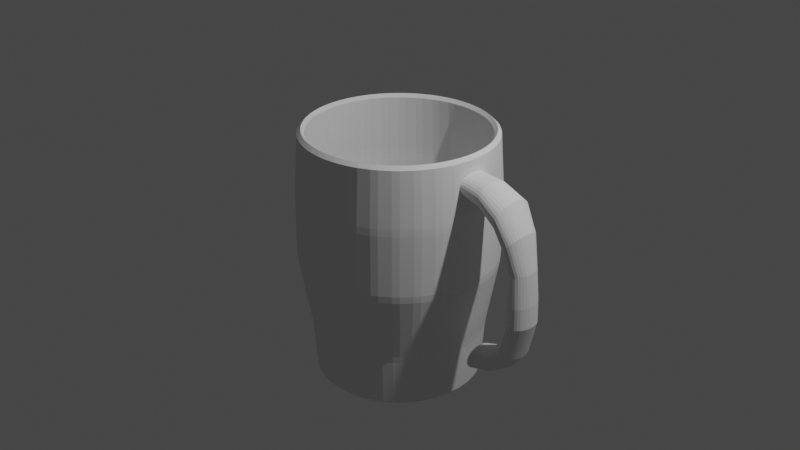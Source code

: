 # Source: Mug.blend  (saved by Blender 2.90.8; exported with 4.5.12 LTS)
import bpy
from mathutils import Matrix  # noqa: F401  (used for matrix-valued properties, if any)

bpy.ops.wm.read_factory_settings(use_empty=True)
scene = bpy.context.scene
scene.name = 'Scene'

# ---- collections
col_collection = bpy.data.collections.new('Collection'); scene.collection.children.link(col_collection)

# ---- world
world_world = bpy.data.worlds.new('World'); scene.world = world_world
world_world.use_nodes = True; world_world.node_tree.nodes.clear()
_N = world_world.node_tree.nodes; _L = world_world.node_tree.links
n0 = _N.new('ShaderNodeOutputWorld'); n0.name = 'World Output'; n0.location = (300, 300)
n1 = _N.new('ShaderNodeBackground'); n1.name = 'Background'; n1.location = (10, 300)
n1.inputs[0].default_value = (0.05088, 0.05088, 0.05088, 1.0)
_L.new(n1.outputs[0], n0.inputs[0])
n0.is_active_output = True
world_world.color = (0.05088, 0.05088, 0.05088)
world_world.use_sun_shadow = False
world_world.sun_shadow_jitter_overblur = 0.0

# ---- cameras
cam_camera = bpy.data.cameras.new('Camera')
cam_camera.clip_end = 100.0
cam_camera.ortho_scale = 7.314

# ---- lights
light_light = bpy.data.lights.new('Light', 'POINT')
light_light.transmission_factor = 0.0
light_light.energy = 1000.0
light_light.shadow_soft_size = 0.1
light_light.shadow_maximum_resolution = 0.006
light_light.use_absolute_resolution = True

# ---- meshes
me_cylinder = bpy.data.meshes.new('Cylinder')
me_cylinder.from_pydata([(1.37e-08, 0.8753, -1.666), (-2.836e-08, 0.9257, 1.0), (0.1708, 0.8585, -1.666), (0.1806, 0.9079, 1.0), (0.335, 0.8087, -1.666), (0.3543, 0.8552, 1.0), (0.4863, 0.7278, -1.666), (0.5143, 0.7697, 1.0), (0.6189, 0.6189, -1.666), (0.6546, 0.6546, 1.0), (0.7278, 0.4863, -1.666), (0.7697, 0.5143, 1.0), (0.8087, 0.335, -1.666), (0.8552, 0.3543, 1.0), (0.8585, 0.1708, -1.666), (0.9079, 0.1806, 1.0), (0.8753, 1.021e-07, -1.666), (0.9257, 6.41e-08, 1.0), (0.8585, -0.1708, -1.666), (0.9079, -0.1806, 1.0), (0.8087, -0.335, -1.666), (0.8552, -0.3543, 1.0), (0.7278, -0.4863, -1.666), (0.7697, -0.5143, 1.0), (0.6189, -0.6189, -1.666), (0.6546, -0.6546, 1.0), (0.4863, -0.7278, -1.666), (0.5143, -0.7697, 1.0), (0.335, -0.8087, -1.666), (0.3543, -0.8552, 1.0), (0.1708, -0.8585, -1.666), (0.1806, -0.9079, 1.0), (-2.715e-07, -0.8753, -1.666), (-3.03e-07, -0.9257, 1.0), (-0.1708, -0.8585, -1.666), (-0.1806, -0.9079, 1.0), (-0.335, -0.8087, -1.666), (-0.3543, -0.8552, 1.0), (-0.4863, -0.7278, -1.666), (-0.5143, -0.7697, 1.0), (-0.6189, -0.6189, -1.666), (-0.6546, -0.6546, 1.0), (-0.7278, -0.4863, -1.666), (-0.7697, -0.5143, 1.0), (-0.8087, -0.335, -1.666), (-0.8552, -0.3543, 1.0), (-0.8585, -0.1708, -1.666), (-0.9079, -0.1806, 1.0), (-0.8753, 8.812e-07, -1.666), (-0.9257, 8.977e-07, 1.0), (-0.8585, 0.1708, -1.666), (-0.9079, 0.1806, 1.0), (-0.8087, 0.335, -1.666), (-0.8552, 0.3543, 1.0), (-0.7278, 0.4863, -1.666), (-0.7697, 0.5143, 1.0), (-0.6189, 0.6189, -1.666), (-0.6546, 0.6546, 1.0), (-0.4863, 0.7278, -1.666), (-0.5143, 0.7697, 1.0), (-0.335, 0.8087, -1.666), (-0.3543, 0.8552, 1.0), (-0.1708, 0.8585, -1.666), (-0.1806, 0.9079, 1.0), (1.085e-08, 0.9155, -1.101), (-3.261e-09, 1.046, -0.3533), (-3.261e-09, 1.046, 0.3544), (0.204, 1.026, 0.3544), (0.204, 1.026, -0.3533), (0.1786, 0.8979, -1.101), (0.4002, 0.9663, 0.3544), (0.4002, 0.9663, -0.3533), (0.3503, 0.8458, -1.101), (0.5811, 0.8696, 0.3544), (0.5811, 0.8696, -0.3533), (0.5086, 0.7612, -1.101), (0.7395, 0.7395, 0.3544), (0.7395, 0.7395, -0.3533), (0.6473, 0.6473, -1.101), (0.8696, 0.5811, 0.3544), (0.8696, 0.5811, -0.3533), (0.7612, 0.5086, -1.101), (0.9663, 0.4002, 0.3544), (0.9663, 0.4002, -0.3533), (0.8458, 0.3503, -1.101), (1.026, 0.204, 0.3544), (1.026, 0.204, -0.3533), (0.8979, 0.1786, -1.101), (1.046, 6.113e-08, 0.3544), (1.046, 6.113e-08, -0.3533), (0.9155, 8.951e-08, -1.101), (1.026, -0.204, 0.3544), (1.026, -0.204, -0.3533), (0.8979, -0.1786, -1.101), (0.9663, -0.4002, 0.3544), (0.9663, -0.4002, -0.3533), (0.8458, -0.3503, -1.101), (0.8696, -0.5811, 0.3544), (0.8696, -0.5811, -0.3533), (0.7612, -0.5086, -1.101), (0.7395, -0.7395, 0.3544), (0.7395, -0.7395, -0.3533), (0.6473, -0.6473, -1.101), (0.5811, -0.8696, 0.3544), (0.5811, -0.8696, -0.3533), (0.5086, -0.7612, -1.101), (0.4002, -0.9663, 0.3544), (0.4002, -0.9663, -0.3533), (0.3503, -0.8458, -1.101), (0.204, -1.026, 0.3544), (0.204, -1.026, -0.3533), (0.1786, -0.8979, -1.101), (-3.44e-07, -1.046, 0.3544), (-3.44e-07, -1.046, -0.3533), (-2.874e-07, -0.9155, -1.101), (-0.204, -1.026, 0.3544), (-0.204, -1.026, -0.3533), (-0.1786, -0.8979, -1.101), (-0.4002, -0.9663, 0.3544), (-0.4002, -0.9663, -0.3533), (-0.3503, -0.8458, -1.101), (-0.5811, -0.8696, 0.3544), (-0.5811, -0.8696, -0.3533), (-0.5086, -0.7612, -1.101), (-0.7395, -0.7395, 0.3544), (-0.7395, -0.7395, -0.3533), (-0.6473, -0.6473, -1.101), (-0.8696, -0.5811, 0.3544), (-0.8696, -0.5811, -0.3533), (-0.7612, -0.5086, -1.101), (-0.9663, -0.4002, 0.3544), (-0.9663, -0.4002, -0.3533), (-0.8458, -0.3503, -1.101), (-1.026, -0.204, 0.3544), (-1.026, -0.204, -0.3533), (-0.8979, -0.1786, -1.101), (-1.046, 9.921e-07, 0.3544), (-1.046, 9.921e-07, -0.3533), (-0.9155, 9.044e-07, -1.101), (-1.026, 0.204, 0.3544), (-1.026, 0.204, -0.3533), (-0.8979, 0.1786, -1.101), (-0.9663, 0.4002, 0.3544), (-0.9663, 0.4002, -0.3533), (-0.8458, 0.3503, -1.101), (-0.8696, 0.5811, 0.3544), (-0.8696, 0.5811, -0.3533), (-0.7612, 0.5086, -1.101), (-0.7395, 0.7395, 0.3544), (-0.7395, 0.7395, -0.3533), (-0.6473, 0.6473, -1.101), (-0.5811, 0.8696, 0.3544), (-0.5811, 0.8696, -0.3533), (-0.5086, 0.7612, -1.101), (-0.4002, 0.9663, 0.3544), (-0.4002, 0.9663, -0.3533), (-0.3503, 0.8458, -1.101), (-0.204, 1.026, 0.3544), (-0.204, 1.026, -0.3533), (-0.1786, 0.8979, -1.101), (0.1951, 0.9808, 1.0), (0.0, 1.0, 1.0), (0.3827, 0.9239, 1.0), (0.5556, 0.8315, 1.0), (0.7071, 0.7071, 1.0), (0.8315, 0.5556, 1.0), (0.9239, 0.3827, 1.0), (0.9808, 0.1951, 1.0), (1.0, 7.55e-08, 1.0), (0.9808, -0.1951, 1.0), (0.9239, -0.3827, 1.0), (0.8315, -0.5556, 1.0), (0.7071, -0.7071, 1.0), (0.5556, -0.8315, 1.0), (0.3827, -0.9239, 1.0), (0.1951, -0.9808, 1.0), (-3.258e-07, -1.0, 1.0), (-0.1951, -0.9808, 1.0), (-0.3827, -0.9239, 1.0), (-0.5556, -0.8315, 1.0), (-0.7071, -0.7071, 1.0), (-0.8315, -0.5556, 1.0), (-0.9239, -0.3827, 1.0), (-0.9808, -0.1951, 1.0), (-1.0, 9.656e-07, 1.0), (-0.9808, 0.1951, 1.0), (-0.9239, 0.3827, 1.0), (-0.8315, 0.5556, 1.0), (-0.7071, 0.7071, 1.0), (-0.5556, 0.8315, 1.0), (-0.3827, 0.9239, 1.0), (-0.1951, 0.9808, 1.0), (0.1911, 0.9606, 0.3541), (-3.74e-08, 0.9794, 0.3541), (0.3748, 0.9048, 0.3541), (0.5441, 0.8143, 0.3541), (0.6925, 0.6925, 0.3541), (0.8143, 0.5441, 0.3541), (0.9048, 0.3748, 0.3541), (0.9606, 0.1911, 0.3541), (0.9794, 5.14e-08, 0.3541), (0.9606, -0.1911, 0.3541), (0.9048, -0.3748, 0.3541), (0.8143, -0.5441, 0.3541), (0.6925, -0.6925, 0.3541), (0.5441, -0.8143, 0.3541), (0.3748, -0.9048, 0.3541), (0.1911, -0.9606, 0.3541), (-3.28e-07, -0.9794, 0.3541), (-0.1911, -0.9606, 0.3541), (-0.3748, -0.9048, 0.3541), (-0.5441, -0.8143, 0.3541), (-0.6925, -0.6925, 0.3541), (-0.8143, -0.5441, 0.3541), (-0.9048, -0.3748, 0.3541), (-0.9606, -0.1911, 0.3541), (-0.9794, 9.334e-07, 0.3541), (-0.9606, 0.1911, 0.3541), (-0.9048, 0.3748, 0.3541), (-0.8143, 0.5441, 0.3541), (-0.6925, 0.6925, 0.3541), (-0.5441, 0.8143, 0.3541), (-0.3748, 0.9048, 0.3541), (-0.1911, 0.9606, 0.3541), (0.1911, 0.9606, -0.3487), (-4.172e-09, 0.9794, -0.3487), (0.3748, 0.9048, -0.3487), (0.5441, 0.8143, -0.3487), (0.6925, 0.6925, -0.3487), (0.8143, 0.5441, -0.3487), (0.9048, 0.3748, -0.3487), (0.9606, 0.1911, -0.3487), (0.9794, 5.14e-08, -0.3487), (0.9606, -0.1911, -0.3487), (0.9048, -0.3748, -0.3487), (0.8143, -0.5441, -0.3487), (0.6925, -0.6925, -0.3487), (0.5441, -0.8143, -0.3487), (0.3748, -0.9048, -0.3487), (0.1911, -0.9606, -0.3487), (-2.948e-07, -0.9794, -0.3487), (-0.1911, -0.9606, -0.3487), (-0.3748, -0.9048, -0.3487), (-0.5441, -0.8143, -0.3487), (-0.6925, -0.6925, -0.3487), (-0.8143, -0.5441, -0.3487), (-0.9048, -0.3748, -0.3487), (-0.9606, -0.1911, -0.3487), (-0.9794, 9.334e-07, -0.3487), (-0.9606, 0.1911, -0.3487), (-0.9048, 0.3748, -0.3487), (-0.8143, 0.5441, -0.3487), (-0.6925, 0.6925, -0.3487), (-0.5441, 0.8143, -0.3487), (-0.3748, 0.9048, -0.3487), (-0.1911, 0.9606, -0.3487), (0.1683, 0.8461, -1.104), (-4.83e-09, 0.8627, -1.104), (0.3301, 0.797, -1.104), (0.4793, 0.7173, -1.104), (0.61, 0.61, -1.104), (0.7173, 0.4793, -1.104), (0.797, 0.3301, -1.104), (0.8461, 0.1683, -1.104), (0.8627, 7.989e-08, -1.104), (0.8461, -0.1683, -1.104), (0.797, -0.3301, -1.104), (0.7173, -0.4793, -1.104), (0.61, -0.61, -1.104), (0.4793, -0.7173, -1.104), (0.3301, -0.797, -1.104), (0.1683, -0.8461, -1.104), (-2.608e-07, -0.8627, -1.104), (-0.1683, -0.8461, -1.104), (-0.3301, -0.797, -1.104), (-0.4793, -0.7173, -1.104), (-0.61, -0.61, -1.104), (-0.7173, -0.4793, -1.104), (-0.797, -0.3301, -1.104), (-0.8461, -0.1683, -1.104), (-0.8627, 8.568e-07, -1.104), (-0.8461, 0.1683, -1.104), (-0.797, 0.3301, -1.104), (-0.7173, 0.4793, -1.104), (-0.61, 0.61, -1.104), (-0.4793, 0.7173, -1.104), (-0.3301, 0.797, -1.104), (-0.1683, 0.8461, -1.104), (0.1592, 0.8005, -1.555), (-6.339e-09, 0.8162, -1.555), (0.3123, 0.754, -1.555), (0.4534, 0.6786, -1.555), (0.5771, 0.5771, -1.555), (0.6786, 0.4534, -1.555), (0.754, 0.3123, -1.555), (0.8005, 0.1592, -1.555), (0.8162, 9.126e-08, -1.555), (0.8005, -0.1592, -1.555), (0.754, -0.3123, -1.555), (0.6786, -0.4534, -1.555), (0.5771, -0.5771, -1.555), (0.4534, -0.6786, -1.555), (0.3123, -0.754, -1.555), (0.1592, -0.8005, -1.555), (-2.485e-07, -0.8162, -1.555), (-0.1592, -0.8005, -1.555), (-0.3123, -0.754, -1.555), (-0.4534, -0.6786, -1.555), (-0.5771, -0.5771, -1.555), (-0.6786, -0.4534, -1.555), (-0.754, -0.3123, -1.555), (-0.8005, -0.1592, -1.555), (-0.8162, 8.263e-07, -1.555), (-0.8005, 0.1592, -1.555), (-0.754, 0.3123, -1.555), (-0.6786, 0.4534, -1.555), (-0.5771, 0.5771, -1.555), (-0.4534, 0.6786, -1.555), (-0.3123, 0.754, -1.555), (-0.1592, 0.8005, -1.555)], [], [(66, 161, 160, 67), (67, 160, 162, 70), (70, 162, 163, 73), (73, 163, 164, 76), (76, 164, 165, 79), (79, 165, 166, 82), (82, 166, 167, 85), (85, 167, 168, 88), (88, 168, 169, 91), (91, 169, 170, 94), (94, 170, 171, 97), (97, 171, 172, 100), (100, 172, 173, 103), (103, 173, 174, 106), (106, 174, 175, 109), (109, 175, 176, 112), (112, 176, 177, 115), (115, 177, 178, 118), (118, 178, 179, 121), (121, 179, 180, 124), (124, 180, 181, 127), (127, 181, 182, 130), (130, 182, 183, 133), (133, 183, 184, 136), (136, 184, 185, 139), (139, 185, 186, 142), (142, 186, 187, 145), (145, 187, 188, 148), (148, 188, 189, 151), (151, 189, 190, 154), (55, 53, 218, 219), (154, 190, 191, 157), (157, 191, 161, 66), (0, 2, 4, 6, 8, 10, 12, 14, 16, 18, 20, 22, 24, 26, 28, 30, 32, 34, 36, 38, 40, 42, 44, 46, 48, 50, 52, 54, 56, 58, 60, 62), (62, 159, 64, 0), (159, 158, 65, 64), (158, 157, 66, 65), (60, 156, 159, 62), (156, 155, 158, 159), (155, 154, 157, 158), (58, 153, 156, 60), (153, 152, 155, 156), (152, 151, 154, 155), (56, 150, 153, 58), (150, 149, 152, 153), (149, 148, 151, 152), (54, 147, 150, 56), (147, 146, 149, 150), (146, 145, 148, 149), (52, 144, 147, 54), (144, 143, 146, 147), (143, 142, 145, 146), (50, 141, 144, 52), (141, 140, 143, 144), (140, 139, 142, 143), (48, 138, 141, 50), (138, 137, 140, 141), (137, 136, 139, 140), (46, 135, 138, 48), (135, 134, 137, 138), (134, 133, 136, 137), (44, 132, 135, 46), (132, 131, 134, 135), (131, 130, 133, 134), (42, 129, 132, 44), (129, 128, 131, 132), (128, 127, 130, 131), (40, 126, 129, 42), (126, 125, 128, 129), (125, 124, 127, 128), (38, 123, 126, 40), (123, 122, 125, 126), (122, 121, 124, 125), (36, 120, 123, 38), (120, 119, 122, 123), (119, 118, 121, 122), (34, 117, 120, 36), (117, 116, 119, 120), (116, 115, 118, 119), (32, 114, 117, 34), (114, 113, 116, 117), (113, 112, 115, 116), (30, 111, 114, 32), (111, 110, 113, 114), (110, 109, 112, 113), (28, 108, 111, 30), (108, 107, 110, 111), (107, 106, 109, 110), (26, 105, 108, 28), (105, 104, 107, 108), (104, 103, 106, 107), (24, 102, 105, 26), (102, 101, 104, 105), (101, 100, 103, 104), (22, 99, 102, 24), (99, 98, 101, 102), (98, 97, 100, 101), (20, 96, 99, 22), (96, 95, 98, 99), (95, 94, 97, 98), (18, 93, 96, 20), (93, 92, 95, 96), (92, 91, 94, 95), (16, 90, 93, 18), (90, 89, 92, 93), (89, 88, 91, 92), (14, 87, 90, 16), (87, 86, 89, 90), (86, 85, 88, 89), (12, 84, 87, 14), (84, 83, 86, 87), (83, 82, 85, 86), (10, 81, 84, 12), (81, 80, 83, 84), (80, 79, 82, 83), (8, 78, 81, 10), (78, 77, 80, 81), (77, 76, 79, 80), (6, 75, 78, 8), (75, 74, 77, 78), (74, 73, 76, 77), (4, 72, 75, 6), (72, 71, 74, 75), (71, 70, 73, 74), (2, 69, 72, 4), (69, 68, 71, 72), (68, 67, 70, 71), (0, 64, 69, 2), (64, 65, 68, 69), (65, 66, 67, 68), (1, 3, 160, 161), (3, 5, 162, 160), (5, 7, 163, 162), (7, 9, 164, 163), (9, 11, 165, 164), (11, 13, 166, 165), (13, 15, 167, 166), (15, 17, 168, 167), (17, 19, 169, 168), (19, 21, 170, 169), (21, 23, 171, 170), (23, 25, 172, 171), (25, 27, 173, 172), (27, 29, 174, 173), (29, 31, 175, 174), (31, 33, 176, 175), (33, 35, 177, 176), (35, 37, 178, 177), (37, 39, 179, 178), (39, 41, 180, 179), (41, 43, 181, 180), (43, 45, 182, 181), (45, 47, 183, 182), (47, 49, 184, 183), (49, 51, 185, 184), (51, 53, 186, 185), (53, 55, 187, 186), (55, 57, 188, 187), (57, 59, 189, 188), (59, 61, 190, 189), (61, 63, 191, 190), (63, 1, 161, 191), (195, 194, 226, 227), (29, 27, 205, 206), (3, 1, 193, 192), (57, 55, 219, 220), (31, 29, 206, 207), (5, 3, 192, 194), (59, 57, 220, 221), (33, 31, 207, 208), (7, 5, 194, 195), (61, 59, 221, 222), (35, 33, 208, 209), (9, 7, 195, 196), (63, 61, 222, 223), (37, 35, 209, 210), (11, 9, 196, 197), (1, 63, 223, 193), (39, 37, 210, 211), (13, 11, 197, 198), (41, 39, 211, 212), (15, 13, 198, 199), (43, 41, 212, 213), (17, 15, 199, 200), (45, 43, 213, 214), (19, 17, 200, 201), (47, 45, 214, 215), (21, 19, 201, 202), (49, 47, 215, 216), (23, 21, 202, 203), (51, 49, 216, 217), (25, 23, 203, 204), (53, 51, 217, 218), (27, 25, 204, 205), (230, 229, 261, 262), (222, 221, 253, 254), (209, 208, 240, 241), (196, 195, 227, 228), (223, 222, 254, 255), (210, 209, 241, 242), (197, 196, 228, 229), (193, 223, 255, 225), (211, 210, 242, 243), (198, 197, 229, 230), (212, 211, 243, 244), (199, 198, 230, 231), (213, 212, 244, 245), (200, 199, 231, 232), (214, 213, 245, 246), (201, 200, 232, 233), (215, 214, 246, 247), (202, 201, 233, 234), (216, 215, 247, 248), (203, 202, 234, 235), (217, 216, 248, 249), (204, 203, 235, 236), (218, 217, 249, 250), (205, 204, 236, 237), (219, 218, 250, 251), (206, 205, 237, 238), (192, 193, 225, 224), (220, 219, 251, 252), (207, 206, 238, 239), (194, 192, 224, 226), (221, 220, 252, 253), (208, 207, 239, 240), (265, 264, 296, 297), (244, 243, 275, 276), (231, 230, 262, 263), (245, 244, 276, 277), (232, 231, 263, 264), (246, 245, 277, 278), (233, 232, 264, 265), (247, 246, 278, 279), (234, 233, 265, 266), (248, 247, 279, 280), (235, 234, 266, 267), (249, 248, 280, 281), (236, 235, 267, 268), (250, 249, 281, 282), (237, 236, 268, 269), (251, 250, 282, 283), (238, 237, 269, 270), (224, 225, 257, 256), (252, 251, 283, 284), (239, 238, 270, 271), (226, 224, 256, 258), (253, 252, 284, 285), (240, 239, 271, 272), (227, 226, 258, 259), (254, 253, 285, 286), (241, 240, 272, 273), (228, 227, 259, 260), (255, 254, 286, 287), (242, 241, 273, 274), (229, 228, 260, 261), (225, 255, 287, 257), (243, 242, 274, 275), (288, 289, 319, 318, 317, 316, 315, 314, 313, 312, 311, 310, 309, 308, 307, 306, 305, 304, 303, 302, 301, 300, 299, 298, 297, 296, 295, 294, 293, 292, 291, 290), (279, 278, 310, 311), (266, 265, 297, 298), (280, 279, 311, 312), (267, 266, 298, 299), (281, 280, 312, 313), (268, 267, 299, 300), (282, 281, 313, 314), (269, 268, 300, 301), (283, 282, 314, 315), (270, 269, 301, 302), (256, 257, 289, 288), (284, 283, 315, 316), (271, 270, 302, 303), (258, 256, 288, 290), (285, 284, 316, 317), (272, 271, 303, 304), (259, 258, 290, 291), (286, 285, 317, 318), (273, 272, 304, 305), (260, 259, 291, 292), (287, 286, 318, 319), (274, 273, 305, 306), (261, 260, 292, 293), (257, 287, 319, 289), (275, 274, 306, 307), (262, 261, 293, 294), (276, 275, 307, 308), (263, 262, 294, 295), (277, 276, 308, 309), (264, 263, 295, 296), (278, 277, 309, 310)])
_uv = me_cylinder.uv_layers.new(name='UVMap')
_uv.uv.foreach_set('vector', [1.0, 0.875, 1.0, 1.0, 0.9688, 1.0, 0.9688, 0.875, 0.9688, 0.875, 0.9688, 1.0, 0.9375, 1.0, 0.9375, 0.875, 0.9375, 0.875, 0.9375, 1.0, 0.9062, 1.0, 0.9062, 0.875, 0.9062, 0.875, 0.9062, 1.0, 0.875, 1.0, 0.875, 0.875, 0.875, 0.875, 0.875, 1.0, 0.8438, 1.0, 0.8438, 0.875, 0.8438, 0.875, 0.8438, 1.0, 0.8125, 1.0, 0.8125, 0.875, 0.8125, 0.875, 0.8125, 1.0, 0.7812, 1.0, 0.7812, 0.875, 0.7812, 0.875, 0.7812, 1.0, 0.75, 1.0, 0.75, 0.875, 0.75, 0.875, 0.75, 1.0, 0.7188, 1.0, 0.7188, 0.875, 0.7188, 0.875, 0.7188, 1.0, 0.6875, 1.0, 0.6875, 0.875, 0.6875, 0.875, 0.6875, 1.0, 0.6562, 1.0, 0.6562, 0.875, 0.6562, 0.875, 0.6562, 1.0, 0.625, 1.0, 0.625, 0.875, 0.625, 0.875, 0.625, 1.0, 0.5938, 1.0, 0.5938, 0.875, 0.5938, 0.875, 0.5938, 1.0, 0.5625, 1.0, 0.5625, 0.875, 0.5625, 0.875, 0.5625, 1.0, 0.5312, 1.0, 0.5312, 0.875, 0.5312, 0.875, 0.5312, 1.0, 0.5, 1.0, 0.5, 0.875, 0.5, 0.875, 0.5, 1.0, 0.4688, 1.0, 0.4688, 0.875, 0.4688, 0.875, 0.4688, 1.0, 0.4375, 1.0, 0.4375, 0.875, 0.4375, 0.875, 0.4375, 1.0, 0.4062, 1.0, 0.4062, 0.875, 0.4062, 0.875, 0.4062, 1.0, 0.375, 1.0, 0.375, 0.875, 0.375, 0.875, 0.375, 1.0, 0.3438, 1.0, 0.3438, 0.875, 0.3438, 0.875, 0.3438, 1.0, 0.3125, 1.0, 0.3125, 0.875, 0.3125, 0.875, 0.3125, 1.0, 0.2812, 1.0, 0.2812, 0.875, 0.2812, 0.875, 0.2812, 1.0, 0.25, 1.0, 0.25, 0.875, 0.25, 0.875, 0.25, 1.0, 0.2188, 1.0, 0.2188, 0.875, 0.2188, 0.875, 0.2188, 1.0, 0.1875, 1.0, 0.1875, 0.875, 0.1875, 0.875, 0.1875, 1.0, 0.1562, 1.0, 0.1562, 0.875, 0.1562, 0.875, 0.1562, 1.0, 0.125, 1.0, 0.125, 0.875, 0.125, 0.875, 0.125, 1.0, 0.09375, 1.0, 0.09375, 0.875, 0.09375, 0.875, 0.09375, 1.0, 0.0625, 1.0, 0.0625, 0.875, 0.06527, 0.3734, 0.04474, 0.335, 0.04474, 0.335, 0.06527, 0.3734, 0.0625, 0.875, 0.0625, 1.0, 0.03125, 1.0, 0.03125, 0.875, 0.03125, 0.875, 0.03125, 1.0, 0.0, 1.0, 0.0, 0.875, 0.75, 0.49, 0.7968, 0.4854, 0.8418, 0.4717, 0.8833, 0.4496, 0.9197, 0.4197, 0.9496, 0.3833, 0.9717, 0.3418, 0.9854, 0.2968, 0.99, 0.25, 0.9854, 0.2032, 0.9717, 0.1582, 0.9496, 0.1167, 0.9197, 0.08029, 0.8833, 0.05045, 0.8418, 0.02827, 0.7968, 0.01461, 0.75, 0.01, 0.7032, 0.01461, 0.6582, 0.02827, 0.6167, 0.05045, 0.5803, 0.08029, 0.5504, 0.1167, 0.5283, 0.1582, 0.5146, 0.2032, 0.51, 0.25, 0.5146, 0.2968, 0.5283, 0.3418, 0.5504, 0.3833, 0.5803, 0.4197, 0.6167, 0.4496, 0.6582, 0.4717, 0.7032, 0.4854, 0.03125, 0.5, 0.03125, 0.625, 0.0, 0.625, 0.0, 0.5, 0.03125, 0.625, 0.03125, 0.75, 0.0, 0.75, 0.0, 0.625, 0.03125, 0.75, 0.03125, 0.875, 0.0, 0.875, 0.0, 0.75, 0.0625, 0.5, 0.0625, 0.625, 0.03125, 0.625, 0.03125, 0.5, 0.0625, 0.625, 0.0625, 0.75, 0.03125, 0.75, 0.03125, 0.625, 0.0625, 0.75, 0.0625, 0.875, 0.03125, 0.875, 0.03125, 0.75, 0.09375, 0.5, 0.09375, 0.625, 0.0625, 0.625, 0.0625, 0.5, 0.09375, 0.625, 0.09375, 0.75, 0.0625, 0.75, 0.0625, 0.625, 0.09375, 0.75, 0.09375, 0.875, 0.0625, 0.875, 0.0625, 0.75, 0.125, 0.5, 0.125, 0.625, 0.09375, 0.625, 0.09375, 0.5, 0.125, 0.625, 0.125, 0.75, 0.09375, 0.75, 0.09375, 0.625, 0.125, 0.75, 0.125, 0.875, 0.09375, 0.875, 0.09375, 0.75, 0.1562, 0.5, 0.1562, 0.625, 0.125, 0.625, 0.125, 0.5, 0.1562, 0.625, 0.1562, 0.75, 0.125, 0.75, 0.125, 0.625, 0.1562, 0.75, 0.1562, 0.875, 0.125, 0.875, 0.125, 0.75, 0.1875, 0.5, 0.1875, 0.625, 0.1562, 0.625, 0.1562, 0.5, 0.1875, 0.625, 0.1875, 0.75, 0.1562, 0.75, 0.1562, 0.625, 0.1875, 0.75, 0.1875, 0.875, 0.1562, 0.875, 0.1562, 0.75, 0.2188, 0.5, 0.2188, 0.625, 0.1875, 0.625, 0.1875, 0.5, 0.2188, 0.625, 0.2188, 0.75, 0.1875, 0.75, 0.1875, 0.625, 0.2188, 0.75, 0.2188, 0.875, 0.1875, 0.875, 0.1875, 0.75, 0.25, 0.5, 0.25, 0.625, 0.2188, 0.625, 0.2188, 0.5, 0.25, 0.625, 0.25, 0.75, 0.2188, 0.75, 0.2188, 0.625, 0.25, 0.75, 0.25, 0.875, 0.2188, 0.875, 0.2188, 0.75, 0.2812, 0.5, 0.2812, 0.625, 0.25, 0.625, 0.25, 0.5, 0.2812, 0.625, 0.2812, 0.75, 0.25, 0.75, 0.25, 0.625, 0.2812, 0.75, 0.2812, 0.875, 0.25, 0.875, 0.25, 0.75, 0.3125, 0.5, 0.3125, 0.625, 0.2812, 0.625, 0.2812, 0.5, 0.3125, 0.625, 0.3125, 0.75, 0.2812, 0.75, 0.2812, 0.625, 0.3125, 0.75, 0.3125, 0.875, 0.2812, 0.875, 0.2812, 0.75, 0.3438, 0.5, 0.3438, 0.625, 0.3125, 0.625, 0.3125, 0.5, 0.3438, 0.625, 0.3438, 0.75, 0.3125, 0.75, 0.3125, 0.625, 0.3438, 0.75, 0.3438, 0.875, 0.3125, 0.875, 0.3125, 0.75, 0.375, 0.5, 0.375, 0.625, 0.3438, 0.625, 0.3438, 0.5, 0.375, 0.625, 0.375, 0.75, 0.3438, 0.75, 0.3438, 0.625, 0.375, 0.75, 0.375, 0.875, 0.3438, 0.875, 0.3438, 0.75, 0.4062, 0.5, 0.4062, 0.625, 0.375, 0.625, 0.375, 0.5, 0.4062, 0.625, 0.4062, 0.75, 0.375, 0.75, 0.375, 0.625, 0.4062, 0.75, 0.4062, 0.875, 0.375, 0.875, 0.375, 0.75, 0.4375, 0.5, 0.4375, 0.625, 0.4062, 0.625, 0.4062, 0.5, 0.4375, 0.625, 0.4375, 0.75, 0.4062, 0.75, 0.4062, 0.625, 0.4375, 0.75, 0.4375, 0.875, 0.4062, 0.875, 0.4062, 0.75, 0.4688, 0.5, 0.4688, 0.625, 0.4375, 0.625, 0.4375, 0.5, 0.4688, 0.625, 0.4687, 0.75, 0.4375, 0.75, 0.4375, 0.625, 0.4687, 0.75, 0.4688, 0.875, 0.4375, 0.875, 0.4375, 0.75, 0.5, 0.5, 0.5, 0.625, 0.4688, 0.625, 0.4688, 0.5, 0.5, 0.625, 0.5, 0.75, 0.4687, 0.75, 0.4688, 0.625, 0.5, 0.75, 0.5, 0.875, 0.4688, 0.875, 0.4687, 0.75, 0.5312, 0.5, 0.5312, 0.625, 0.5, 0.625, 0.5, 0.5, 0.5312, 0.625, 0.5312, 0.75, 0.5, 0.75, 0.5, 0.625, 0.5312, 0.75, 0.5312, 0.875, 0.5, 0.875, 0.5, 0.75, 0.5625, 0.5, 0.5625, 0.625, 0.5312, 0.625, 0.5312, 0.5, 0.5625, 0.625, 0.5625, 0.75, 0.5312, 0.75, 0.5312, 0.625, 0.5625, 0.75, 0.5625, 0.875, 0.5312, 0.875, 0.5312, 0.75, 0.5938, 0.5, 0.5938, 0.625, 0.5625, 0.625, 0.5625, 0.5, 0.5938, 0.625, 0.5938, 0.75, 0.5625, 0.75, 0.5625, 0.625, 0.5938, 0.75, 0.5938, 0.875, 0.5625, 0.875, 0.5625, 0.75, 0.625, 0.5, 0.625, 0.625, 0.5938, 0.625, 0.5938, 0.5, 0.625, 0.625, 0.625, 0.75, 0.5938, 0.75, 0.5938, 0.625, 0.625, 0.75, 0.625, 0.875, 0.5938, 0.875, 0.5938, 0.75, 0.6562, 0.5, 0.6562, 0.625, 0.625, 0.625, 0.625, 0.5, 0.6562, 0.625, 0.6562, 0.75, 0.625, 0.75, 0.625, 0.625, 0.6562, 0.75, 0.6562, 0.875, 0.625, 0.875, 0.625, 0.75, 0.6875, 0.5, 0.6875, 0.625, 0.6562, 0.625, 0.6562, 0.5, 0.6875, 0.625, 0.6875, 0.75, 0.6562, 0.75, 0.6562, 0.625, 0.6875, 0.75, 0.6875, 0.875, 0.6562, 0.875, 0.6562, 0.75, 0.7188, 0.5, 0.7188, 0.625, 0.6875, 0.625, 0.6875, 0.5, 0.7188, 0.625, 0.7188, 0.75, 0.6875, 0.75, 0.6875, 0.625, 0.7188, 0.75, 0.7188, 0.875, 0.6875, 0.875, 0.6875, 0.75, 0.75, 0.5, 0.75, 0.625, 0.7188, 0.625, 0.7188, 0.5, 0.75, 0.625, 0.75, 0.75, 0.7188, 0.75, 0.7188, 0.625, 0.75, 0.75, 0.75, 0.875, 0.7188, 0.875, 0.7188, 0.75, 0.7812, 0.5, 0.7812, 0.625, 0.75, 0.625, 0.75, 0.5, 0.7812, 0.625, 0.7812, 0.75, 0.75, 0.75, 0.75, 0.625, 0.7812, 0.75, 0.7812, 0.875, 0.75, 0.875, 0.75, 0.75, 0.8125, 0.5, 0.8125, 0.625, 0.7812, 0.625, 0.7812, 0.5, 0.8125, 0.625, 0.8125, 0.75, 0.7812, 0.75, 0.7812, 0.625, 0.8125, 0.75, 0.8125, 0.875, 0.7812, 0.875, 0.7812, 0.75, 0.8438, 0.5, 0.8438, 0.625, 0.8125, 0.625, 0.8125, 0.5, 0.8438, 0.625, 0.8437, 0.75, 0.8125, 0.75, 0.8125, 0.625, 0.8437, 0.75, 0.8438, 0.875, 0.8125, 0.875, 0.8125, 0.75, 0.875, 0.5, 0.875, 0.625, 0.8438, 0.625, 0.8438, 0.5, 0.875, 0.625, 0.875, 0.75, 0.8437, 0.75, 0.8438, 0.625, 0.875, 0.75, 0.875, 0.875, 0.8438, 0.875, 0.8437, 0.75, 0.9062, 0.5, 0.9062, 0.625, 0.875, 0.625, 0.875, 0.5, 0.9062, 0.625, 0.9062, 0.75, 0.875, 0.75, 0.875, 0.625, 0.9062, 0.75, 0.9062, 0.875, 0.875, 0.875, 0.875, 0.75, 0.9375, 0.5, 0.9375, 0.625, 0.9062, 0.625, 0.9062, 0.5, 0.9375, 0.625, 0.9375, 0.75, 0.9062, 0.75, 0.9062, 0.625, 0.9375, 0.75, 0.9375, 0.875, 0.9062, 0.875, 0.9062, 0.75, 0.9688, 0.5, 0.9688, 0.625, 0.9375, 0.625, 0.9375, 0.5, 0.9688, 0.625, 0.9688, 0.75, 0.9375, 0.75, 0.9375, 0.625, 0.9688, 0.75, 0.9688, 0.875, 0.9375, 0.875, 0.9375, 0.75, 1.0, 0.5, 1.0, 0.625, 0.9688, 0.625, 0.9688, 0.5, 1.0, 0.625, 1.0, 0.75, 0.9688, 0.75, 0.9688, 0.625, 1.0, 0.75, 1.0, 0.875, 0.9688, 0.875, 0.9688, 0.75, 0.25, 0.4722, 0.2933, 0.4679, 0.2968, 0.4854, 0.25, 0.49, 0.2933, 0.4679, 0.335, 0.4553, 0.3418, 0.4717, 0.2968, 0.4854, 0.335, 0.4553, 0.3734, 0.4347, 0.3833, 0.4496, 0.3418, 0.4717, 0.3734, 0.4347, 0.4071, 0.4071, 0.4197, 0.4197, 0.3833, 0.4496, 0.4071, 0.4071, 0.4347, 0.3734, 0.4496, 0.3833, 0.4197, 0.4197, 0.4347, 0.3734, 0.4553, 0.335, 0.4717, 0.3418, 0.4496, 0.3833, 0.4553, 0.335, 0.4679, 0.2933, 0.4854, 0.2968, 0.4717, 0.3418, 0.4679, 0.2933, 0.4722, 0.25, 0.49, 0.25, 0.4854, 0.2968, 0.4722, 0.25, 0.4679, 0.2067, 0.4854, 0.2032, 0.49, 0.25, 0.4679, 0.2067, 0.4553, 0.165, 0.4717, 0.1582, 0.4854, 0.2032, 0.4553, 0.165, 0.4347, 0.1266, 0.4496, 0.1167, 0.4717, 0.1582, 0.4347, 0.1266, 0.4071, 0.0929, 0.4197, 0.08029, 0.4496, 0.1167, 0.4071, 0.0929, 0.3734, 0.06527, 0.3833, 0.05045, 0.4197, 0.08029, 0.3734, 0.06527, 0.335, 0.04474, 0.3418, 0.02827, 0.3833, 0.05045, 0.335, 0.04474, 0.2933, 0.0321, 0.2968, 0.01461, 0.3418, 0.02827, 0.2933, 0.0321, 0.25, 0.02783, 0.25, 0.01, 0.2968, 0.01461, 0.25, 0.02783, 0.2067, 0.0321, 0.2032, 0.01461, 0.25, 0.01, 0.2067, 0.0321, 0.165, 0.04474, 0.1582, 0.02827, 0.2032, 0.01461, 0.165, 0.04474, 0.1266, 0.06527, 0.1167, 0.05045, 0.1582, 0.02827, 0.1266, 0.06527, 0.0929, 0.0929, 0.08029, 0.08029, 0.1167, 0.05045, 0.0929, 0.0929, 0.06527, 0.1266, 0.05045, 0.1167, 0.08029, 0.08029, 0.06527, 0.1266, 0.04474, 0.165, 0.02827, 0.1582, 0.05045, 0.1167, 0.04474, 0.165, 0.0321, 0.2067, 0.01461, 0.2032, 0.02827, 0.1582, 0.0321, 0.2067, 0.02783, 0.25, 0.01, 0.25, 0.01461, 0.2032, 0.02783, 0.25, 0.0321, 0.2933, 0.01461, 0.2968, 0.01, 0.25, 0.0321, 0.2933, 0.04474, 0.335, 0.02827, 0.3418, 0.01461, 0.2968, 0.04474, 0.335, 0.06527, 0.3734, 0.05045, 0.3833, 0.02827, 0.3418, 0.06527, 0.3734, 0.0929, 0.4071, 0.08029, 0.4197, 0.05045, 0.3833, 0.0929, 0.4071, 0.1266, 0.4347, 0.1167, 0.4496, 0.08029, 0.4197, 0.1266, 0.4347, 0.165, 0.4553, 0.1582, 0.4717, 0.1167, 0.4496, 0.165, 0.4553, 0.2067, 0.4679, 0.2032, 0.4854, 0.1582, 0.4717, 0.2067, 0.4679, 0.25, 0.4722, 0.25, 0.49, 0.2032, 0.4854, 0.3734, 0.4347, 0.335, 0.4553, 0.335, 0.4553, 0.3734, 0.4347, 0.335, 0.04474, 0.3734, 0.06527, 0.3734, 0.06527, 0.335, 0.04474, 0.2933, 0.4679, 0.25, 0.4722, 0.25, 0.4722, 0.2933, 0.4679, 0.0929, 0.4071, 0.06527, 0.3734, 0.06527, 0.3734, 0.0929, 0.4071, 0.2933, 0.0321, 0.335, 0.04474, 0.335, 0.04474, 0.2933, 0.0321, 0.335, 0.4553, 0.2933, 0.4679, 0.2933, 0.4679, 0.335, 0.4553, 0.1266, 0.4347, 0.0929, 0.4071, 0.0929, 0.4071, 0.1266, 0.4347, 0.25, 0.02783, 0.2933, 0.0321, 0.2933, 0.0321, 0.25, 0.02783, 0.3734, 0.4347, 0.335, 0.4553, 0.335, 0.4553, 0.3734, 0.4347, 0.165, 0.4553, 0.1266, 0.4347, 0.1266, 0.4347, 0.165, 0.4553, 0.2067, 0.0321, 0.25, 0.02783, 0.25, 0.02783, 0.2067, 0.0321, 0.4071, 0.4071, 0.3734, 0.4347, 0.3734, 0.4347, 0.4071, 0.4071, 0.2067, 0.4679, 0.165, 0.4553, 0.165, 0.4553, 0.2067, 0.4679, 0.165, 0.04474, 0.2067, 0.0321, 0.2067, 0.0321, 0.165, 0.04474, 0.4347, 0.3734, 0.4071, 0.4071, 0.4071, 0.4071, 0.4347, 0.3734, 0.25, 0.4722, 0.2067, 0.4679, 0.2067, 0.4679, 0.25, 0.4722, 0.1266, 0.06527, 0.165, 0.04474, 0.165, 0.04474, 0.1266, 0.06527, 0.4553, 0.335, 0.4347, 0.3734, 0.4347, 0.3734, 0.4553, 0.335, 0.0929, 0.0929, 0.1266, 0.06527, 0.1266, 0.06527, 0.0929, 0.0929, 0.4679, 0.2933, 0.4553, 0.335, 0.4553, 0.335, 0.4679, 0.2933, 0.06527, 0.1266, 0.0929, 0.0929, 0.0929, 0.0929, 0.06527, 0.1266, 0.4722, 0.25, 0.4679, 0.2933, 0.4679, 0.2933, 0.4722, 0.25, 0.04474, 0.165, 0.06527, 0.1266, 0.06527, 0.1266, 0.04474, 0.165, 0.4679, 0.2067, 0.4722, 0.25, 0.4722, 0.25, 0.4679, 0.2067, 0.0321, 0.2067, 0.04474, 0.165, 0.04474, 0.165, 0.0321, 0.2067, 0.4553, 0.165, 0.4679, 0.2067, 0.4679, 0.2067, 0.4553, 0.165, 0.02783, 0.25, 0.0321, 0.2067, 0.0321, 0.2067, 0.02783, 0.25, 0.4347, 0.1266, 0.4553, 0.165, 0.4553, 0.165, 0.4347, 0.1266, 0.0321, 0.2933, 0.02783, 0.25, 0.02783, 0.25, 0.0321, 0.2933, 0.4071, 0.0929, 0.4347, 0.1266, 0.4347, 0.1266, 0.4071, 0.0929, 0.04474, 0.335, 0.0321, 0.2933, 0.0321, 0.2933, 0.04474, 0.335, 0.3734, 0.06527, 0.4071, 0.0929, 0.4071, 0.0929, 0.3734, 0.06527, 0.4553, 0.335, 0.4347, 0.3734, 0.4347, 0.3734, 0.4553, 0.335, 0.165, 0.4553, 0.1266, 0.4347, 0.1266, 0.4347, 0.165, 0.4553, 0.2067, 0.0321, 0.25, 0.02783, 0.25, 0.02783, 0.2067, 0.0321, 0.4071, 0.4071, 0.3734, 0.4347, 0.3734, 0.4347, 0.4071, 0.4071, 0.2067, 0.4679, 0.165, 0.4553, 0.165, 0.4553, 0.2067, 0.4679, 0.165, 0.04474, 0.2067, 0.0321, 0.2067, 0.0321, 0.165, 0.04474, 0.4347, 0.3734, 0.4071, 0.4071, 0.4071, 0.4071, 0.4347, 0.3734, 0.25, 0.4722, 0.2067, 0.4679, 0.2067, 0.4679, 0.25, 0.4722, 0.1266, 0.06527, 0.165, 0.04474, 0.165, 0.04474, 0.1266, 0.06527, 0.4553, 0.335, 0.4347, 0.3734, 0.4347, 0.3734, 0.4553, 0.335, 0.0929, 0.0929, 0.1266, 0.06527, 0.1266, 0.06527, 0.0929, 0.0929, 0.4679, 0.2933, 0.4553, 0.335, 0.4553, 0.335, 0.4679, 0.2933, 0.06527, 0.1266, 0.0929, 0.0929, 0.0929, 0.0929, 0.06527, 0.1266, 0.4722, 0.25, 0.4679, 0.2933, 0.4679, 0.2933, 0.4722, 0.25, 0.04474, 0.165, 0.06527, 0.1266, 0.06527, 0.1266, 0.04474, 0.165, 0.4679, 0.2067, 0.4722, 0.25, 0.4722, 0.25, 0.4679, 0.2067, 0.0321, 0.2067, 0.04474, 0.165, 0.04474, 0.165, 0.0321, 0.2067, 0.4553, 0.165, 0.4679, 0.2067, 0.4679, 0.2067, 0.4553, 0.165, 0.02783, 0.25, 0.0321, 0.2067, 0.0321, 0.2067, 0.02783, 0.25, 0.4347, 0.1266, 0.4553, 0.165, 0.4553, 0.165, 0.4347, 0.1266, 0.0321, 0.2933, 0.02783, 0.25, 0.02783, 0.25, 0.0321, 0.2933, 0.4071, 0.0929, 0.4347, 0.1266, 0.4347, 0.1266, 0.4071, 0.0929, 0.04474, 0.335, 0.0321, 0.2933, 0.0321, 0.2933, 0.04474, 0.335, 0.3734, 0.06527, 0.4071, 0.0929, 0.4071, 0.0929, 0.3734, 0.06527, 0.06527, 0.3734, 0.04474, 0.335, 0.04474, 0.335, 0.06527, 0.3734, 0.335, 0.04474, 0.3734, 0.06527, 0.3734, 0.06527, 0.335, 0.04474, 0.2933, 0.4679, 0.25, 0.4722, 0.25, 0.4722, 0.2933, 0.4679, 0.0929, 0.4071, 0.06527, 0.3734, 0.06527, 0.3734, 0.0929, 0.4071, 0.2933, 0.0321, 0.335, 0.04474, 0.335, 0.04474, 0.2933, 0.0321, 0.335, 0.4553, 0.2933, 0.4679, 0.2933, 0.4679, 0.335, 0.4553, 0.1266, 0.4347, 0.0929, 0.4071, 0.0929, 0.4071, 0.1266, 0.4347, 0.25, 0.02783, 0.2933, 0.0321, 0.2933, 0.0321, 0.25, 0.02783, 0.4679, 0.2067, 0.4722, 0.25, 0.4722, 0.25, 0.4679, 0.2067, 0.0929, 0.0929, 0.1266, 0.06527, 0.1266, 0.06527, 0.0929, 0.0929, 0.4679, 0.2933, 0.4553, 0.335, 0.4553, 0.335, 0.4679, 0.2933, 0.06527, 0.1266, 0.0929, 0.0929, 0.0929, 0.0929, 0.06527, 0.1266, 0.4722, 0.25, 0.4679, 0.2933, 0.4679, 0.2933, 0.4722, 0.25, 0.04474, 0.165, 0.06527, 0.1266, 0.06527, 0.1266, 0.04474, 0.165, 0.4679, 0.2067, 0.4722, 0.25, 0.4722, 0.25, 0.4679, 0.2067, 0.0321, 0.2067, 0.04474, 0.165, 0.04474, 0.165, 0.0321, 0.2067, 0.4553, 0.165, 0.4679, 0.2067, 0.4679, 0.2067, 0.4553, 0.165, 0.02783, 0.25, 0.0321, 0.2067, 0.0321, 0.2067, 0.02783, 0.25, 0.4347, 0.1266, 0.4553, 0.165, 0.4553, 0.165, 0.4347, 0.1266, 0.0321, 0.2933, 0.02783, 0.25, 0.02783, 0.25, 0.0321, 0.2933, 0.4071, 0.0929, 0.4347, 0.1266, 0.4347, 0.1266, 0.4071, 0.0929, 0.04474, 0.335, 0.0321, 0.2933, 0.0321, 0.2933, 0.04474, 0.335, 0.3734, 0.06527, 0.4071, 0.0929, 0.4071, 0.0929, 0.3734, 0.06527, 0.06527, 0.3734, 0.04474, 0.335, 0.04474, 0.335, 0.06527, 0.3734, 0.335, 0.04474, 0.3734, 0.06527, 0.3734, 0.06527, 0.335, 0.04474, 0.2933, 0.4679, 0.25, 0.4722, 0.25, 0.4722, 0.2933, 0.4679, 0.0929, 0.4071, 0.06527, 0.3734, 0.06527, 0.3734, 0.0929, 0.4071, 0.2933, 0.0321, 0.335, 0.04474, 0.335, 0.04474, 0.2933, 0.0321, 0.335, 0.4553, 0.2933, 0.4679, 0.2933, 0.4679, 0.335, 0.4553, 0.1266, 0.4347, 0.0929, 0.4071, 0.0929, 0.4071, 0.1266, 0.4347, 0.25, 0.02783, 0.2933, 0.0321, 0.2933, 0.0321, 0.25, 0.02783, 0.3734, 0.4347, 0.335, 0.4553, 0.335, 0.4553, 0.3734, 0.4347, 0.165, 0.4553, 0.1266, 0.4347, 0.1266, 0.4347, 0.165, 0.4553, 0.2067, 0.0321, 0.25, 0.02783, 0.25, 0.02783, 0.2067, 0.0321, 0.4071, 0.4071, 0.3734, 0.4347, 0.3734, 0.4347, 0.4071, 0.4071, 0.2067, 0.4679, 0.165, 0.4553, 0.165, 0.4553, 0.2067, 0.4679, 0.165, 0.04474, 0.2067, 0.0321, 0.2067, 0.0321, 0.165, 0.04474, 0.4347, 0.3734, 0.4071, 0.4071, 0.4071, 0.4071, 0.4347, 0.3734, 0.25, 0.4722, 0.2067, 0.4679, 0.2067, 0.4679, 0.25, 0.4722, 0.1266, 0.06527, 0.165, 0.04474, 0.165, 0.04474, 0.1266, 0.06527, 0.2933, 0.4679, 0.25, 0.4722, 0.2067, 0.4679, 0.165, 0.4553, 0.1266, 0.4347, 0.0929, 0.4071, 0.06527, 0.3734, 0.04474, 0.335, 0.0321, 0.2933, 0.02783, 0.25, 0.0321, 0.2067, 0.04474, 0.165, 0.06527, 0.1266, 0.0929, 0.0929, 0.1266, 0.06527, 0.165, 0.04474, 0.2067, 0.0321, 0.25, 0.02783, 0.2933, 0.0321, 0.335, 0.04474, 0.3734, 0.06527, 0.4071, 0.0929, 0.4347, 0.1266, 0.4553, 0.165, 0.4679, 0.2067, 0.4722, 0.25, 0.4679, 0.2933, 0.4553, 0.335, 0.4347, 0.3734, 0.4071, 0.4071, 0.3734, 0.4347, 0.335, 0.4553, 0.0321, 0.2067, 0.04474, 0.165, 0.04474, 0.165, 0.0321, 0.2067, 0.4553, 0.165, 0.4679, 0.2067, 0.4679, 0.2067, 0.4553, 0.165, 0.02783, 0.25, 0.0321, 0.2067, 0.0321, 0.2067, 0.02783, 0.25, 0.4347, 0.1266, 0.4553, 0.165, 0.4553, 0.165, 0.4347, 0.1266, 0.0321, 0.2933, 0.02783, 0.25, 0.02783, 0.25, 0.0321, 0.2933, 0.4071, 0.0929, 0.4347, 0.1266, 0.4347, 0.1266, 0.4071, 0.0929, 0.04474, 0.335, 0.0321, 0.2933, 0.0321, 0.2933, 0.04474, 0.335, 0.3734, 0.06527, 0.4071, 0.0929, 0.4071, 0.0929, 0.3734, 0.06527, 0.06527, 0.3734, 0.04474, 0.335, 0.04474, 0.335, 0.06527, 0.3734, 0.335, 0.04474, 0.3734, 0.06527, 0.3734, 0.06527, 0.335, 0.04474, 0.2933, 0.4679, 0.25, 0.4722, 0.25, 0.4722, 0.2933, 0.4679, 0.0929, 0.4071, 0.06527, 0.3734, 0.06527, 0.3734, 0.0929, 0.4071, 0.2933, 0.0321, 0.335, 0.04474, 0.335, 0.04474, 0.2933, 0.0321, 0.335, 0.4553, 0.2933, 0.4679, 0.2933, 0.4679, 0.335, 0.4553, 0.1266, 0.4347, 0.0929, 0.4071, 0.0929, 0.4071, 0.1266, 0.4347, 0.25, 0.02783, 0.2933, 0.0321, 0.2933, 0.0321, 0.25, 0.02783, 0.3734, 0.4347, 0.335, 0.4553, 0.335, 0.4553, 0.3734, 0.4347, 0.165, 0.4553, 0.1266, 0.4347, 0.1266, 0.4347, 0.165, 0.4553, 0.2067, 0.0321, 0.25, 0.02783, 0.25, 0.02783, 0.2067, 0.0321, 0.4071, 0.4071, 0.3734, 0.4347, 0.3734, 0.4347, 0.4071, 0.4071, 0.2067, 0.4679, 0.165, 0.4553, 0.165, 0.4553, 0.2067, 0.4679, 0.165, 0.04474, 0.2067, 0.0321, 0.2067, 0.0321, 0.165, 0.04474, 0.4347, 0.3734, 0.4071, 0.4071, 0.4071, 0.4071, 0.4347, 0.3734, 0.25, 0.4722, 0.2067, 0.4679, 0.2067, 0.4679, 0.25, 0.4722, 0.1266, 0.06527, 0.165, 0.04474, 0.165, 0.04474, 0.1266, 0.06527, 0.4553, 0.335, 0.4347, 0.3734, 0.4347, 0.3734, 0.4553, 0.335, 0.0929, 0.0929, 0.1266, 0.06527, 0.1266, 0.06527, 0.0929, 0.0929, 0.4679, 0.2933, 0.4553, 0.335, 0.4553, 0.335, 0.4679, 0.2933, 0.06527, 0.1266, 0.0929, 0.0929, 0.0929, 0.0929, 0.06527, 0.1266, 0.4722, 0.25, 0.4679, 0.2933, 0.4679, 0.2933, 0.4722, 0.25, 0.04474, 0.165, 0.06527, 0.1266, 0.06527, 0.1266, 0.04474, 0.165])
me_cylinder.use_remesh_fix_poles = True
me_cylinder.use_remesh_preserve_attributes = False
me_cylinder.use_mirror_vertex_groups = False
me_cylinder.update()
me_cylinder_001 = bpy.data.meshes.new('Cylinder.001')
me_cylinder_001.from_pydata([(8.861, 1.351, -8.38), (11.29, 1.769, 4.308), (8.864, 1.325, -8.559), (11.35, 1.735, 4.534), (8.868, 1.248, -8.732), (11.42, 1.635, 4.752), (8.871, 1.123, -8.891), (11.47, 1.471, 4.952), (8.873, 0.9553, -9.03), (11.52, 1.251, 5.127), (8.876, 0.7506, -9.144), (11.57, 0.983, 5.271), (8.877, 0.517, -9.229), (11.6, 0.6771, 5.378), (8.878, 0.2636, -9.282), (11.61, 0.3452, 5.444), (8.879, 3.685e-07, -9.299), (11.62, -5.907e-08, 5.466), (8.878, -0.2636, -9.282), (11.61, -0.3452, 5.444), (8.877, -0.517, -9.229), (11.6, -0.6771, 5.378), (8.876, -0.7506, -9.144), (11.57, -0.983, 5.271), (8.873, -0.9553, -9.03), (11.52, -1.251, 5.127), (8.871, -1.123, -8.891), (11.47, -1.471, 4.952), (8.868, -1.248, -8.732), (11.42, -1.635, 4.752), (8.864, -1.325, -8.559), (11.35, -1.735, 4.534), (8.861, -1.351, -8.38), (11.29, -1.769, 4.308), (8.857, -1.325, -8.201), (11.22, -1.735, 4.083), (8.854, -1.248, -8.028), (11.16, -1.635, 3.865), (8.851, -1.123, -7.869), (11.1, -1.471, 3.665), (8.848, -0.9553, -7.73), (11.05, -1.251, 3.49), (8.846, -0.7506, -7.616), (11.01, -0.983, 3.346), (8.844, -0.517, -7.531), (10.98, -0.6771, 3.239), (8.843, -0.2636, -7.478), (10.96, -0.3452, 3.173), (8.843, 1.208e-06, -7.461), (10.96, 1.973e-06, 3.151), (8.843, 0.2636, -7.478), (10.96, 0.3452, 3.173), (8.844, 0.517, -7.531), (10.98, 0.6771, 3.239), (8.846, 0.7506, -7.616), (11.01, 0.983, 3.346), (8.848, 0.9553, -7.73), (11.05, 1.251, 3.49), (8.851, 1.123, -7.869), (11.1, 1.471, 3.665), (8.854, 1.248, -8.028), (11.16, 1.635, 3.865), (8.857, 1.325, -8.201), (11.22, 1.735, 4.083), (10.41, 1.351, -7.86), (11.75, 1.351, -6.892), (12.28, 1.351, -6.1), (12.84, 1.351, -3.74), (12.79, 1.351, -2.031), (12.64, 1.262, 0.3058), (12.24, 1.552, 2.473), (12.36, 1.522, 2.64), (12.81, 1.238, 0.3449), (12.96, 1.325, -2.031), (13.02, 1.325, -3.74), (12.44, 1.325, -6.186), (11.84, 1.325, -7.047), (10.47, 1.325, -8.03), (12.47, 1.433, 2.802), (12.96, 1.166, 0.3826), (13.14, 1.248, -2.031), (13.19, 1.248, -3.74), (12.59, 1.248, -6.269), (11.93, 1.248, -7.196), (10.52, 1.248, -8.194), (12.58, 1.29, 2.95), (13.11, 1.05, 0.4173), (13.3, 1.123, -2.031), (13.35, 1.123, -3.74), (12.73, 1.123, -6.345), (12.01, 1.123, -7.334), (10.57, 1.123, -8.344), (12.67, 1.097, 3.08), (13.23, 0.8926, 0.4477), (13.44, 0.9553, -2.031), (13.49, 0.9553, -3.74), (12.85, 0.9553, -6.412), (12.08, 0.9553, -7.454), (10.62, 0.9553, -8.477), (12.75, 0.862, 3.187), (13.34, 0.7013, 0.4726), (13.55, 0.7506, -2.031), (13.6, 0.7506, -3.74), (12.95, 0.7506, -6.467), (12.14, 0.7506, -7.553), (10.65, 0.7506, -8.585), (12.81, 0.5938, 3.267), (13.42, 0.4831, 0.4912), (13.63, 0.517, -2.031), (13.69, 0.517, -3.74), (13.02, 0.517, -6.508), (12.18, 0.517, -7.627), (10.68, 0.517, -8.666), (12.84, 0.3027, 3.315), (13.46, 0.2463, 0.5026), (13.69, 0.2636, -2.031), (13.74, 0.2636, -3.74), (13.07, 0.2636, -6.533), (12.21, 0.2636, -7.672), (10.7, 0.2636, -8.715), (12.85, 7.503e-08, 3.332), (13.48, 3.936e-07, 0.5064), (13.7, 5.458e-07, -2.031), (13.76, 5.608e-07, -3.74), (13.08, 7.913e-07, -6.541), (12.22, 6.951e-07, -7.687), (10.7, 5.789e-07, -8.732), (12.84, -0.3027, 3.315), (13.46, -0.2463, 0.5026), (13.69, -0.2636, -2.031), (13.74, -0.2636, -3.74), (13.07, -0.2636, -6.533), (12.21, -0.2636, -7.672), (10.7, -0.2636, -8.715), (12.81, -0.5938, 3.267), (13.42, -0.4831, 0.4912), (13.63, -0.517, -2.031), (13.69, -0.517, -3.74), (13.02, -0.517, -6.508), (12.18, -0.517, -7.627), (10.68, -0.517, -8.666), (12.75, -0.862, 3.187), (13.34, -0.7013, 0.4726), (13.55, -0.7506, -2.031), (13.6, -0.7506, -3.74), (12.95, -0.7506, -6.467), (12.14, -0.7506, -7.553), (10.65, -0.7506, -8.585), (12.67, -1.097, 3.08), (13.23, -0.8926, 0.4477), (13.44, -0.9553, -2.031), (13.49, -0.9553, -3.74), (12.85, -0.9553, -6.412), (12.08, -0.9553, -7.454), (10.62, -0.9553, -8.477), (12.58, -1.29, 2.95), (13.11, -1.05, 0.4173), (13.3, -1.123, -2.031), (13.35, -1.123, -3.74), (12.73, -1.123, -6.345), (12.01, -1.123, -7.334), (10.57, -1.123, -8.344), (12.47, -1.433, 2.802), (12.96, -1.166, 0.3826), (13.14, -1.248, -2.031), (13.19, -1.248, -3.74), (12.59, -1.248, -6.269), (11.93, -1.248, -7.196), (10.52, -1.248, -8.194), (12.36, -1.522, 2.64), (12.81, -1.238, 0.3449), (12.96, -1.325, -2.031), (13.02, -1.325, -3.74), (12.44, -1.325, -6.186), (11.84, -1.325, -7.047), (10.47, -1.325, -8.03), (12.24, -1.552, 2.473), (12.64, -1.262, 0.3058), (12.79, -1.351, -2.031), (12.84, -1.351, -3.74), (12.28, -1.351, -6.1), (11.75, -1.351, -6.892), (10.41, -1.351, -7.86), (12.12, -1.522, 2.305), (12.48, -1.238, 0.2666), (12.61, -1.325, -2.031), (12.66, -1.325, -3.74), (12.12, -1.325, -6.014), (11.66, -1.325, -6.736), (10.35, -1.325, -7.69), (12.0, -1.433, 2.144), (12.32, -1.166, 0.229), (12.43, -1.248, -2.031), (12.48, -1.248, -3.74), (11.97, -1.248, -5.931), (11.58, -1.248, -6.587), (10.3, -1.248, -7.527), (11.9, -1.29, 1.995), (12.18, -1.05, 0.1943), (12.27, -1.123, -2.031), (12.33, -1.123, -3.74), (11.83, -1.123, -5.855), (11.5, -1.123, -6.45), (10.25, -1.123, -7.376), (11.8, -1.097, 1.865), (12.05, -0.8926, 0.1639), (12.14, -0.9553, -2.031), (12.19, -0.9553, -3.74), (11.71, -0.9553, -5.788), (11.43, -0.9553, -6.329), (10.2, -0.9553, -7.244), (11.73, -0.862, 1.758), (11.95, -0.7013, 0.139), (12.02, -0.7506, -2.031), (12.07, -0.7506, -3.74), (11.61, -0.7506, -5.733), (11.37, -0.7506, -6.23), (10.17, -0.7506, -7.135), (11.67, -0.5938, 1.679), (11.87, -0.4831, 0.1204), (11.94, -0.517, -2.031), (11.99, -0.517, -3.74), (11.53, -0.517, -5.692), (11.33, -0.517, -6.156), (10.14, -0.517, -7.055), (11.64, -0.3027, 1.63), (11.82, -0.2463, 0.109), (11.88, -0.2636, -2.031), (11.93, -0.2636, -3.74), (11.49, -0.2636, -5.667), (11.3, -0.2636, -6.111), (10.12, -0.2636, -7.005), (11.62, 1.795e-06, 1.614), (11.81, 1.596e-06, 0.1052), (11.87, 1.748e-06, -2.031), (11.92, 1.763e-06, -3.74), (11.47, 1.819e-06, -5.658), (11.29, 1.583e-06, -6.096), (10.12, 1.437e-06, -6.988), (11.64, 0.3027, 1.63), (11.82, 0.2463, 0.109), (11.88, 0.2636, -2.031), (11.93, 0.2636, -3.74), (11.49, 0.2636, -5.667), (11.3, 0.2636, -6.111), (10.12, 0.2636, -7.005), (11.67, 0.5938, 1.679), (11.87, 0.4831, 0.1204), (11.94, 0.517, -2.031), (11.99, 0.517, -3.74), (11.53, 0.517, -5.692), (11.33, 0.517, -6.156), (10.14, 0.517, -7.055), (11.73, 0.862, 1.758), (11.95, 0.7013, 0.139), (12.02, 0.7506, -2.031), (12.07, 0.7506, -3.74), (11.61, 0.7506, -5.733), (11.37, 0.7506, -6.23), (10.17, 0.7506, -7.135), (11.8, 1.097, 1.865), (12.05, 0.8926, 0.1639), (12.14, 0.9553, -2.031), (12.19, 0.9553, -3.74), (11.71, 0.9553, -5.788), (11.43, 0.9553, -6.329), (10.2, 0.9553, -7.244), (11.9, 1.29, 1.995), (12.18, 1.05, 0.1943), (12.27, 1.123, -2.031), (12.33, 1.123, -3.74), (11.83, 1.123, -5.855), (11.5, 1.123, -6.45), (10.25, 1.123, -7.376), (12.0, 1.433, 2.144), (12.32, 1.166, 0.229), (12.43, 1.248, -2.031), (12.48, 1.248, -3.74), (11.97, 1.248, -5.931), (11.58, 1.248, -6.587), (10.3, 1.248, -7.527), (12.12, 1.522, 2.305), (12.48, 1.238, 0.2666), (12.61, 1.325, -2.031), (12.66, 1.325, -3.74), (12.12, 1.325, -6.014), (11.66, 1.325, -6.736), (10.35, 1.325, -7.69), (9.48, 1.52, 5.291), (9.511, 1.491, 5.49), (9.541, 1.404, 5.682), (9.569, 1.264, 5.859), (9.594, 1.075, 6.014), (9.614, 0.8444, 6.141), (9.629, 0.5816, 6.235), (9.638, 0.2965, 6.293), (9.641, 6.276e-07, 6.313), (9.638, -0.2965, 6.293), (9.629, -0.5816, 6.235), (9.614, -0.8444, 6.141), (9.594, -1.075, 6.014), (9.569, -1.264, 5.859), (9.541, -1.404, 5.682), (9.511, -1.491, 5.49), (9.48, -1.52, 5.291), (9.448, -1.491, 5.092), (9.418, -1.404, 4.9), (9.39, -1.264, 4.723), (9.366, -1.075, 4.568), (9.346, -0.8444, 4.441), (9.331, -0.5816, 4.347), (9.321, -0.2965, 4.289), (9.318, 2.384e-06, 4.269), (9.321, 0.2965, 4.289), (9.331, 0.5816, 4.347), (9.346, 0.8444, 4.441), (9.366, 1.075, 4.568), (9.39, 1.264, 4.723), (9.418, 1.404, 4.9), (9.448, 1.491, 5.092), (7.446, 1.351, 5.568), (7.432, 1.325, 5.747), (7.419, 1.248, 5.919), (7.408, 1.123, 6.078), (7.397, 0.9553, 6.217), (7.389, 0.7506, 6.331), (7.382, 0.517, 6.415), (7.378, 0.2636, 6.468), (7.377, 1.048e-06, 6.485), (7.378, -0.2636, 6.468), (7.382, -0.517, 6.415), (7.389, -0.7506, 6.331), (7.397, -0.9553, 6.217), (7.408, -1.123, 6.078), (7.419, -1.248, 5.919), (7.432, -1.325, 5.747), (7.446, -1.351, 5.568), (7.459, -1.325, 5.389), (7.472, -1.248, 5.217), (7.484, -1.123, 5.059), (7.494, -0.9553, 4.92), (7.503, -0.7506, 4.806), (7.509, -0.517, 4.721), (7.513, -0.2636, 4.669), (7.514, 2.612e-06, 4.651), (7.513, 0.2636, 4.669), (7.509, 0.517, 4.721), (7.503, 0.7506, 4.806), (7.494, 0.9553, 4.92), (7.484, 1.123, 5.059), (7.472, 1.248, 5.217), (7.459, 1.325, 5.389)], [], [(70, 1, 3, 71), (71, 3, 5, 78), (78, 5, 7, 85), (85, 7, 9, 92), (92, 9, 11, 99), (99, 11, 13, 106), (106, 13, 15, 113), (113, 15, 17, 120), (120, 17, 19, 127), (127, 19, 21, 134), (134, 21, 23, 141), (141, 23, 25, 148), (148, 25, 27, 155), (155, 27, 29, 162), (162, 29, 31, 169), (169, 31, 33, 176), (176, 33, 35, 183), (183, 35, 37, 190), (190, 37, 39, 197), (197, 39, 41, 204), (204, 41, 43, 211), (211, 43, 45, 218), (218, 45, 47, 225), (225, 47, 49, 232), (232, 49, 51, 239), (239, 51, 53, 246), (246, 53, 55, 253), (253, 55, 57, 260), (260, 57, 59, 267), (267, 59, 61, 274), (59, 57, 316, 317), (274, 61, 63, 281), (281, 63, 1, 70), (0, 2, 4, 6, 8, 10, 12, 14, 16, 18, 20, 22, 24, 26, 28, 30, 32, 34, 36, 38, 40, 42, 44, 46, 48, 50, 52, 54, 56, 58, 60, 62), (62, 287, 64, 0), (287, 286, 65, 64), (286, 285, 66, 65), (285, 284, 67, 66), (284, 283, 68, 67), (283, 282, 69, 68), (282, 281, 70, 69), (60, 280, 287, 62), (280, 279, 286, 287), (279, 278, 285, 286), (278, 277, 284, 285), (277, 276, 283, 284), (276, 275, 282, 283), (275, 274, 281, 282), (58, 273, 280, 60), (273, 272, 279, 280), (272, 271, 278, 279), (271, 270, 277, 278), (270, 269, 276, 277), (269, 268, 275, 276), (268, 267, 274, 275), (56, 266, 273, 58), (266, 265, 272, 273), (265, 264, 271, 272), (264, 263, 270, 271), (263, 262, 269, 270), (262, 261, 268, 269), (261, 260, 267, 268), (54, 259, 266, 56), (259, 258, 265, 266), (258, 257, 264, 265), (257, 256, 263, 264), (256, 255, 262, 263), (255, 254, 261, 262), (254, 253, 260, 261), (52, 252, 259, 54), (252, 251, 258, 259), (251, 250, 257, 258), (250, 249, 256, 257), (249, 248, 255, 256), (248, 247, 254, 255), (247, 246, 253, 254), (50, 245, 252, 52), (245, 244, 251, 252), (244, 243, 250, 251), (243, 242, 249, 250), (242, 241, 248, 249), (241, 240, 247, 248), (240, 239, 246, 247), (48, 238, 245, 50), (238, 237, 244, 245), (237, 236, 243, 244), (236, 235, 242, 243), (235, 234, 241, 242), (234, 233, 240, 241), (233, 232, 239, 240), (46, 231, 238, 48), (231, 230, 237, 238), (230, 229, 236, 237), (229, 228, 235, 236), (228, 227, 234, 235), (227, 226, 233, 234), (226, 225, 232, 233), (44, 224, 231, 46), (224, 223, 230, 231), (223, 222, 229, 230), (222, 221, 228, 229), (221, 220, 227, 228), (220, 219, 226, 227), (219, 218, 225, 226), (42, 217, 224, 44), (217, 216, 223, 224), (216, 215, 222, 223), (215, 214, 221, 222), (214, 213, 220, 221), (213, 212, 219, 220), (212, 211, 218, 219), (40, 210, 217, 42), (210, 209, 216, 217), (209, 208, 215, 216), (208, 207, 214, 215), (207, 206, 213, 214), (206, 205, 212, 213), (205, 204, 211, 212), (38, 203, 210, 40), (203, 202, 209, 210), (202, 201, 208, 209), (201, 200, 207, 208), (200, 199, 206, 207), (199, 198, 205, 206), (198, 197, 204, 205), (36, 196, 203, 38), (196, 195, 202, 203), (195, 194, 201, 202), (194, 193, 200, 201), (193, 192, 199, 200), (192, 191, 198, 199), (191, 190, 197, 198), (34, 189, 196, 36), (189, 188, 195, 196), (188, 187, 194, 195), (187, 186, 193, 194), (186, 185, 192, 193), (185, 184, 191, 192), (184, 183, 190, 191), (32, 182, 189, 34), (182, 181, 188, 189), (181, 180, 187, 188), (180, 179, 186, 187), (179, 178, 185, 186), (178, 177, 184, 185), (177, 176, 183, 184), (30, 175, 182, 32), (175, 174, 181, 182), (174, 173, 180, 181), (173, 172, 179, 180), (172, 171, 178, 179), (171, 170, 177, 178), (170, 169, 176, 177), (28, 168, 175, 30), (168, 167, 174, 175), (167, 166, 173, 174), (166, 165, 172, 173), (165, 164, 171, 172), (164, 163, 170, 171), (163, 162, 169, 170), (26, 161, 168, 28), (161, 160, 167, 168), (160, 159, 166, 167), (159, 158, 165, 166), (158, 157, 164, 165), (157, 156, 163, 164), (156, 155, 162, 163), (24, 154, 161, 26), (154, 153, 160, 161), (153, 152, 159, 160), (152, 151, 158, 159), (151, 150, 157, 158), (150, 149, 156, 157), (149, 148, 155, 156), (22, 147, 154, 24), (147, 146, 153, 154), (146, 145, 152, 153), (145, 144, 151, 152), (144, 143, 150, 151), (143, 142, 149, 150), (142, 141, 148, 149), (20, 140, 147, 22), (140, 139, 146, 147), (139, 138, 145, 146), (138, 137, 144, 145), (137, 136, 143, 144), (136, 135, 142, 143), (135, 134, 141, 142), (18, 133, 140, 20), (133, 132, 139, 140), (132, 131, 138, 139), (131, 130, 137, 138), (130, 129, 136, 137), (129, 128, 135, 136), (128, 127, 134, 135), (16, 126, 133, 18), (126, 125, 132, 133), (125, 124, 131, 132), (124, 123, 130, 131), (123, 122, 129, 130), (122, 121, 128, 129), (121, 120, 127, 128), (14, 119, 126, 16), (119, 118, 125, 126), (118, 117, 124, 125), (117, 116, 123, 124), (116, 115, 122, 123), (115, 114, 121, 122), (114, 113, 120, 121), (12, 112, 119, 14), (112, 111, 118, 119), (111, 110, 117, 118), (110, 109, 116, 117), (109, 108, 115, 116), (108, 107, 114, 115), (107, 106, 113, 114), (10, 105, 112, 12), (105, 104, 111, 112), (104, 103, 110, 111), (103, 102, 109, 110), (102, 101, 108, 109), (101, 100, 107, 108), (100, 99, 106, 107), (8, 98, 105, 10), (98, 97, 104, 105), (97, 96, 103, 104), (96, 95, 102, 103), (95, 94, 101, 102), (94, 93, 100, 101), (93, 92, 99, 100), (6, 91, 98, 8), (91, 90, 97, 98), (90, 89, 96, 97), (89, 88, 95, 96), (88, 87, 94, 95), (87, 86, 93, 94), (86, 85, 92, 93), (4, 84, 91, 6), (84, 83, 90, 91), (83, 82, 89, 90), (82, 81, 88, 89), (81, 80, 87, 88), (80, 79, 86, 87), (79, 78, 85, 86), (2, 77, 84, 4), (77, 76, 83, 84), (76, 75, 82, 83), (75, 74, 81, 82), (74, 73, 80, 81), (73, 72, 79, 80), (72, 71, 78, 79), (0, 64, 77, 2), (64, 65, 76, 77), (65, 66, 75, 76), (66, 67, 74, 75), (67, 68, 73, 74), (68, 69, 72, 73), (69, 70, 71, 72), (300, 299, 331, 332), (15, 13, 294, 295), (33, 31, 303, 304), (51, 49, 312, 313), (7, 5, 290, 291), (25, 23, 299, 300), (43, 41, 308, 309), (61, 59, 317, 318), (17, 15, 295, 296), (35, 33, 304, 305), (53, 51, 313, 314), (9, 7, 291, 292), (27, 25, 300, 301), (45, 43, 309, 310), (63, 61, 318, 319), (19, 17, 296, 297), (37, 35, 305, 306), (55, 53, 314, 315), (11, 9, 292, 293), (29, 27, 301, 302), (47, 45, 310, 311), (3, 1, 288, 289), (1, 63, 319, 288), (21, 19, 297, 298), (39, 37, 306, 307), (57, 55, 315, 316), (13, 11, 293, 294), (31, 29, 302, 303), (49, 47, 311, 312), (5, 3, 289, 290), (23, 21, 298, 299), (41, 39, 307, 308), (321, 320, 351, 350, 349, 348, 347, 346, 345, 344, 343, 342, 341, 340, 339, 338, 337, 336, 335, 334, 333, 332, 331, 330, 329, 328, 327, 326, 325, 324, 323, 322), (314, 313, 345, 346), (301, 300, 332, 333), (315, 314, 346, 347), (302, 301, 333, 334), (289, 288, 320, 321), (316, 315, 347, 348), (303, 302, 334, 335), (290, 289, 321, 322), (317, 316, 348, 349), (304, 303, 335, 336), (291, 290, 322, 323), (318, 317, 349, 350), (305, 304, 336, 337), (292, 291, 323, 324), (319, 318, 350, 351), (306, 305, 337, 338), (293, 292, 324, 325), (288, 319, 351, 320), (307, 306, 338, 339), (294, 293, 325, 326), (308, 307, 339, 340), (295, 294, 326, 327), (309, 308, 340, 341), (296, 295, 327, 328), (310, 309, 341, 342), (297, 296, 328, 329), (311, 310, 342, 343), (298, 297, 329, 330), (312, 311, 343, 344), (299, 298, 330, 331), (313, 312, 344, 345)])
_uv = me_cylinder_001.uv_layers.new(name='UVMap')
_uv.uv.foreach_set('vector', [1.0, 0.9375, 1.0, 1.0, 0.9688, 1.0, 0.9688, 0.9375, 0.9688, 0.9375, 0.9688, 1.0, 0.9375, 1.0, 0.9375, 0.9375, 0.9375, 0.9375, 0.9375, 1.0, 0.9062, 1.0, 0.9062, 0.9375, 0.9062, 0.9375, 0.9062, 1.0, 0.875, 1.0, 0.875, 0.9375, 0.875, 0.9375, 0.875, 1.0, 0.8438, 1.0, 0.8438, 0.9375, 0.8438, 0.9375, 0.8438, 1.0, 0.8125, 1.0, 0.8125, 0.9375, 0.8125, 0.9375, 0.8125, 1.0, 0.7812, 1.0, 0.7812, 0.9375, 0.7812, 0.9375, 0.7812, 1.0, 0.75, 1.0, 0.75, 0.9375, 0.75, 0.9375, 0.75, 1.0, 0.7188, 1.0, 0.7188, 0.9375, 0.7188, 0.9375, 0.7188, 1.0, 0.6875, 1.0, 0.6875, 0.9375, 0.6875, 0.9375, 0.6875, 1.0, 0.6562, 1.0, 0.6562, 0.9375, 0.6562, 0.9375, 0.6562, 1.0, 0.625, 1.0, 0.625, 0.9375, 0.625, 0.9375, 0.625, 1.0, 0.5938, 1.0, 0.5938, 0.9375, 0.5938, 0.9375, 0.5938, 1.0, 0.5625, 1.0, 0.5625, 0.9375, 0.5625, 0.9375, 0.5625, 1.0, 0.5312, 1.0, 0.5312, 0.9375, 0.5312, 0.9375, 0.5312, 1.0, 0.5, 1.0, 0.5, 0.9375, 0.5, 0.9375, 0.5, 1.0, 0.4688, 1.0, 0.4688, 0.9375, 0.4688, 0.9375, 0.4688, 1.0, 0.4375, 1.0, 0.4375, 0.9375, 0.4375, 0.9375, 0.4375, 1.0, 0.4062, 1.0, 0.4062, 0.9375, 0.4062, 0.9375, 0.4062, 1.0, 0.375, 1.0, 0.375, 0.9375, 0.375, 0.9375, 0.375, 1.0, 0.3438, 1.0, 0.3438, 0.9375, 0.3438, 0.9375, 0.3438, 1.0, 0.3125, 1.0, 0.3125, 0.9375, 0.3125, 0.9375, 0.3125, 1.0, 0.2812, 1.0, 0.2812, 0.9375, 0.2812, 0.9375, 0.2812, 1.0, 0.25, 1.0, 0.25, 0.9375, 0.25, 0.9375, 0.25, 1.0, 0.2188, 1.0, 0.2188, 0.9375, 0.2188, 0.9375, 0.2188, 1.0, 0.1875, 1.0, 0.1875, 0.9375, 0.1875, 0.9375, 0.1875, 1.0, 0.1562, 1.0, 0.1562, 0.9375, 0.1562, 0.9375, 0.1562, 1.0, 0.125, 1.0, 0.125, 0.9375, 0.125, 0.9375, 0.125, 1.0, 0.09375, 1.0, 0.09375, 0.9375, 0.09375, 0.9375, 0.09375, 1.0, 0.0625, 1.0, 0.0625, 0.9375, 0.09375, 1.0, 0.125, 1.0, 0.125, 1.0, 0.09375, 1.0, 0.0625, 0.9375, 0.0625, 1.0, 0.03125, 1.0, 0.03125, 0.9375, 0.03125, 0.9375, 0.03125, 1.0, 0.0, 1.0, 0.0, 0.9375, 0.75, 0.49, 0.7968, 0.4854, 0.8418, 0.4717, 0.8833, 0.4496, 0.9197, 0.4197, 0.9496, 0.3833, 0.9717, 0.3418, 0.9854, 0.2968, 0.99, 0.25, 0.9854, 0.2032, 0.9717, 0.1582, 0.9496, 0.1167, 0.9197, 0.08029, 0.8833, 0.05045, 0.8418, 0.02827, 0.7968, 0.01461, 0.75, 0.01, 0.7032, 0.01461, 0.6582, 0.02827, 0.6167, 0.05045, 0.5803, 0.08029, 0.5504, 0.1167, 0.5283, 0.1582, 0.5146, 0.2032, 0.51, 0.25, 0.5146, 0.2968, 0.5283, 0.3418, 0.5504, 0.3833, 0.5803, 0.4197, 0.6167, 0.4496, 0.6582, 0.4717, 0.7032, 0.4854, 0.03125, 0.5, 0.03125, 0.5625, 0.0, 0.5625, 0.0, 0.5, 0.03125, 0.5625, 0.03125, 0.625, 0.0, 0.625, 0.0, 0.5625, 0.03125, 0.625, 0.03125, 0.6875, 0.0, 0.6875, 0.0, 0.625, 0.03125, 0.6875, 0.03125, 0.75, 0.0, 0.75, 0.0, 0.6875, 0.03125, 0.75, 0.03125, 0.8125, 0.0, 0.8125, 0.0, 0.75, 0.03125, 0.8125, 0.03125, 0.875, 0.0, 0.875, 0.0, 0.8125, 0.03125, 0.875, 0.03125, 0.9375, 0.0, 0.9375, 0.0, 0.875, 0.0625, 0.5, 0.0625, 0.5625, 0.03125, 0.5625, 0.03125, 0.5, 0.0625, 0.5625, 0.0625, 0.625, 0.03125, 0.625, 0.03125, 0.5625, 0.0625, 0.625, 0.0625, 0.6875, 0.03125, 0.6875, 0.03125, 0.625, 0.0625, 0.6875, 0.0625, 0.75, 0.03125, 0.75, 0.03125, 0.6875, 0.0625, 0.75, 0.0625, 0.8125, 0.03125, 0.8125, 0.03125, 0.75, 0.0625, 0.8125, 0.0625, 0.875, 0.03125, 0.875, 0.03125, 0.8125, 0.0625, 0.875, 0.0625, 0.9375, 0.03125, 0.9375, 0.03125, 0.875, 0.09375, 0.5, 0.09375, 0.5625, 0.0625, 0.5625, 0.0625, 0.5, 0.09375, 0.5625, 0.09375, 0.625, 0.0625, 0.625, 0.0625, 0.5625, 0.09375, 0.625, 0.09375, 0.6875, 0.0625, 0.6875, 0.0625, 0.625, 0.09375, 0.6875, 0.09375, 0.75, 0.0625, 0.75, 0.0625, 0.6875, 0.09375, 0.75, 0.09375, 0.8125, 0.0625, 0.8125, 0.0625, 0.75, 0.09375, 0.8125, 0.09375, 0.875, 0.0625, 0.875, 0.0625, 0.8125, 0.09375, 0.875, 0.09375, 0.9375, 0.0625, 0.9375, 0.0625, 0.875, 0.125, 0.5, 0.125, 0.5625, 0.09375, 0.5625, 0.09375, 0.5, 0.125, 0.5625, 0.125, 0.625, 0.09375, 0.625, 0.09375, 0.5625, 0.125, 0.625, 0.125, 0.6875, 0.09375, 0.6875, 0.09375, 0.625, 0.125, 0.6875, 0.125, 0.75, 0.09375, 0.75, 0.09375, 0.6875, 0.125, 0.75, 0.125, 0.8125, 0.09375, 0.8125, 0.09375, 0.75, 0.125, 0.8125, 0.125, 0.875, 0.09375, 0.875, 0.09375, 0.8125, 0.125, 0.875, 0.125, 0.9375, 0.09375, 0.9375, 0.09375, 0.875, 0.1562, 0.5, 0.1562, 0.5625, 0.125, 0.5625, 0.125, 0.5, 0.1562, 0.5625, 0.1562, 0.625, 0.125, 0.625, 0.125, 0.5625, 0.1562, 0.625, 0.1562, 0.6875, 0.125, 0.6875, 0.125, 0.625, 0.1562, 0.6875, 0.1562, 0.75, 0.125, 0.75, 0.125, 0.6875, 0.1562, 0.75, 0.1562, 0.8125, 0.125, 0.8125, 0.125, 0.75, 0.1562, 0.8125, 0.1562, 0.875, 0.125, 0.875, 0.125, 0.8125, 0.1562, 0.875, 0.1562, 0.9375, 0.125, 0.9375, 0.125, 0.875, 0.1875, 0.5, 0.1875, 0.5625, 0.1562, 0.5625, 0.1562, 0.5, 0.1875, 0.5625, 0.1875, 0.625, 0.1562, 0.625, 0.1562, 0.5625, 0.1875, 0.625, 0.1875, 0.6875, 0.1562, 0.6875, 0.1562, 0.625, 0.1875, 0.6875, 0.1875, 0.75, 0.1562, 0.75, 0.1562, 0.6875, 0.1875, 0.75, 0.1875, 0.8125, 0.1562, 0.8125, 0.1562, 0.75, 0.1875, 0.8125, 0.1875, 0.875, 0.1562, 0.875, 0.1562, 0.8125, 0.1875, 0.875, 0.1875, 0.9375, 0.1562, 0.9375, 0.1562, 0.875, 0.2188, 0.5, 0.2188, 0.5625, 0.1875, 0.5625, 0.1875, 0.5, 0.2188, 0.5625, 0.2188, 0.625, 0.1875, 0.625, 0.1875, 0.5625, 0.2188, 0.625, 0.2188, 0.6875, 0.1875, 0.6875, 0.1875, 0.625, 0.2188, 0.6875, 0.2188, 0.75, 0.1875, 0.75, 0.1875, 0.6875, 0.2188, 0.75, 0.2188, 0.8125, 0.1875, 0.8125, 0.1875, 0.75, 0.2188, 0.8125, 0.2188, 0.875, 0.1875, 0.875, 0.1875, 0.8125, 0.2188, 0.875, 0.2188, 0.9375, 0.1875, 0.9375, 0.1875, 0.875, 0.25, 0.5, 0.25, 0.5625, 0.2188, 0.5625, 0.2188, 0.5, 0.25, 0.5625, 0.25, 0.625, 0.2188, 0.625, 0.2188, 0.5625, 0.25, 0.625, 0.25, 0.6875, 0.2188, 0.6875, 0.2188, 0.625, 0.25, 0.6875, 0.25, 0.75, 0.2188, 0.75, 0.2188, 0.6875, 0.25, 0.75, 0.25, 0.8125, 0.2188, 0.8125, 0.2188, 0.75, 0.25, 0.8125, 0.25, 0.875, 0.2188, 0.875, 0.2188, 0.8125, 0.25, 0.875, 0.25, 0.9375, 0.2188, 0.9375, 0.2188, 0.875, 0.2812, 0.5, 0.2812, 0.5625, 0.25, 0.5625, 0.25, 0.5, 0.2812, 0.5625, 0.2812, 0.625, 0.25, 0.625, 0.25, 0.5625, 0.2812, 0.625, 0.2812, 0.6875, 0.25, 0.6875, 0.25, 0.625, 0.2812, 0.6875, 0.2812, 0.75, 0.25, 0.75, 0.25, 0.6875, 0.2812, 0.75, 0.2812, 0.8125, 0.25, 0.8125, 0.25, 0.75, 0.2812, 0.8125, 0.2812, 0.875, 0.25, 0.875, 0.25, 0.8125, 0.2812, 0.875, 0.2812, 0.9375, 0.25, 0.9375, 0.25, 0.875, 0.3125, 0.5, 0.3125, 0.5625, 0.2812, 0.5625, 0.2812, 0.5, 0.3125, 0.5625, 0.3125, 0.625, 0.2812, 0.625, 0.2812, 0.5625, 0.3125, 0.625, 0.3125, 0.6875, 0.2812, 0.6875, 0.2812, 0.625, 0.3125, 0.6875, 0.3125, 0.75, 0.2812, 0.75, 0.2812, 0.6875, 0.3125, 0.75, 0.3125, 0.8125, 0.2812, 0.8125, 0.2812, 0.75, 0.3125, 0.8125, 0.3125, 0.875, 0.2812, 0.875, 0.2812, 0.8125, 0.3125, 0.875, 0.3125, 0.9375, 0.2812, 0.9375, 0.2812, 0.875, 0.3438, 0.5, 0.3438, 0.5625, 0.3125, 0.5625, 0.3125, 0.5, 0.3438, 0.5625, 0.3437, 0.625, 0.3125, 0.625, 0.3125, 0.5625, 0.3437, 0.625, 0.3437, 0.6875, 0.3125, 0.6875, 0.3125, 0.625, 0.3437, 0.6875, 0.3437, 0.75, 0.3125, 0.75, 0.3125, 0.6875, 0.3437, 0.75, 0.3437, 0.8125, 0.3125, 0.8125, 0.3125, 0.75, 0.3437, 0.8125, 0.3438, 0.875, 0.3125, 0.875, 0.3125, 0.8125, 0.3438, 0.875, 0.3438, 0.9375, 0.3125, 0.9375, 0.3125, 0.875, 0.375, 0.5, 0.375, 0.5625, 0.3438, 0.5625, 0.3438, 0.5, 0.375, 0.5625, 0.375, 0.625, 0.3437, 0.625, 0.3438, 0.5625, 0.375, 0.625, 0.375, 0.6875, 0.3437, 0.6875, 0.3437, 0.625, 0.375, 0.6875, 0.375, 0.75, 0.3437, 0.75, 0.3437, 0.6875, 0.375, 0.75, 0.375, 0.8125, 0.3437, 0.8125, 0.3437, 0.75, 0.375, 0.8125, 0.375, 0.875, 0.3438, 0.875, 0.3437, 0.8125, 0.375, 0.875, 0.375, 0.9375, 0.3438, 0.9375, 0.3438, 0.875, 0.4062, 0.5, 0.4062, 0.5625, 0.375, 0.5625, 0.375, 0.5, 0.4062, 0.5625, 0.4062, 0.625, 0.375, 0.625, 0.375, 0.5625, 0.4062, 0.625, 0.4063, 0.6875, 0.375, 0.6875, 0.375, 0.625, 0.4063, 0.6875, 0.4063, 0.75, 0.375, 0.75, 0.375, 0.6875, 0.4063, 0.75, 0.4062, 0.8125, 0.375, 0.8125, 0.375, 0.75, 0.4062, 0.8125, 0.4062, 0.875, 0.375, 0.875, 0.375, 0.8125, 0.4062, 0.875, 0.4062, 0.9375, 0.375, 0.9375, 0.375, 0.875, 0.4375, 0.5, 0.4375, 0.5625, 0.4062, 0.5625, 0.4062, 0.5, 0.4375, 0.5625, 0.4375, 0.625, 0.4062, 0.625, 0.4062, 0.5625, 0.4375, 0.625, 0.4375, 0.6875, 0.4063, 0.6875, 0.4062, 0.625, 0.4375, 0.6875, 0.4375, 0.75, 0.4063, 0.75, 0.4063, 0.6875, 0.4375, 0.75, 0.4375, 0.8125, 0.4062, 0.8125, 0.4063, 0.75, 0.4375, 0.8125, 0.4375, 0.875, 0.4062, 0.875, 0.4062, 0.8125, 0.4375, 0.875, 0.4375, 0.9375, 0.4062, 0.9375, 0.4062, 0.875, 0.4688, 0.5, 0.4688, 0.5625, 0.4375, 0.5625, 0.4375, 0.5, 0.4688, 0.5625, 0.4688, 0.625, 0.4375, 0.625, 0.4375, 0.5625, 0.4688, 0.625, 0.4688, 0.6875, 0.4375, 0.6875, 0.4375, 0.625, 0.4688, 0.6875, 0.4688, 0.75, 0.4375, 0.75, 0.4375, 0.6875, 0.4688, 0.75, 0.4688, 0.8125, 0.4375, 0.8125, 0.4375, 0.75, 0.4688, 0.8125, 0.4688, 0.875, 0.4375, 0.875, 0.4375, 0.8125, 0.4688, 0.875, 0.4688, 0.9375, 0.4375, 0.9375, 0.4375, 0.875, 0.5, 0.5, 0.5, 0.5625, 0.4688, 0.5625, 0.4688, 0.5, 0.5, 0.5625, 0.5, 0.625, 0.4688, 0.625, 0.4688, 0.5625, 0.5, 0.625, 0.5, 0.6875, 0.4688, 0.6875, 0.4688, 0.625, 0.5, 0.6875, 0.5, 0.75, 0.4688, 0.75, 0.4688, 0.6875, 0.5, 0.75, 0.5, 0.8125, 0.4688, 0.8125, 0.4688, 0.75, 0.5, 0.8125, 0.5, 0.875, 0.4688, 0.875, 0.4688, 0.8125, 0.5, 0.875, 0.5, 0.9375, 0.4688, 0.9375, 0.4688, 0.875, 0.5312, 0.5, 0.5312, 0.5625, 0.5, 0.5625, 0.5, 0.5, 0.5312, 0.5625, 0.5312, 0.625, 0.5, 0.625, 0.5, 0.5625, 0.5312, 0.625, 0.5312, 0.6875, 0.5, 0.6875, 0.5, 0.625, 0.5312, 0.6875, 0.5312, 0.75, 0.5, 0.75, 0.5, 0.6875, 0.5312, 0.75, 0.5312, 0.8125, 0.5, 0.8125, 0.5, 0.75, 0.5312, 0.8125, 0.5312, 0.875, 0.5, 0.875, 0.5, 0.8125, 0.5312, 0.875, 0.5312, 0.9375, 0.5, 0.9375, 0.5, 0.875, 0.5625, 0.5, 0.5625, 0.5625, 0.5312, 0.5625, 0.5312, 0.5, 0.5625, 0.5625, 0.5625, 0.625, 0.5312, 0.625, 0.5312, 0.5625, 0.5625, 0.625, 0.5625, 0.6875, 0.5312, 0.6875, 0.5312, 0.625, 0.5625, 0.6875, 0.5625, 0.75, 0.5312, 0.75, 0.5312, 0.6875, 0.5625, 0.75, 0.5625, 0.8125, 0.5312, 0.8125, 0.5312, 0.75, 0.5625, 0.8125, 0.5625, 0.875, 0.5312, 0.875, 0.5312, 0.8125, 0.5625, 0.875, 0.5625, 0.9375, 0.5312, 0.9375, 0.5312, 0.875, 0.5938, 0.5, 0.5938, 0.5625, 0.5625, 0.5625, 0.5625, 0.5, 0.5938, 0.5625, 0.5938, 0.625, 0.5625, 0.625, 0.5625, 0.5625, 0.5938, 0.625, 0.5938, 0.6875, 0.5625, 0.6875, 0.5625, 0.625, 0.5938, 0.6875, 0.5938, 0.75, 0.5625, 0.75, 0.5625, 0.6875, 0.5938, 0.75, 0.5938, 0.8125, 0.5625, 0.8125, 0.5625, 0.75, 0.5938, 0.8125, 0.5938, 0.875, 0.5625, 0.875, 0.5625, 0.8125, 0.5938, 0.875, 0.5938, 0.9375, 0.5625, 0.9375, 0.5625, 0.875, 0.625, 0.5, 0.625, 0.5625, 0.5938, 0.5625, 0.5938, 0.5, 0.625, 0.5625, 0.625, 0.625, 0.5938, 0.625, 0.5938, 0.5625, 0.625, 0.625, 0.625, 0.6875, 0.5938, 0.6875, 0.5938, 0.625, 0.625, 0.6875, 0.625, 0.75, 0.5938, 0.75, 0.5938, 0.6875, 0.625, 0.75, 0.625, 0.8125, 0.5938, 0.8125, 0.5938, 0.75, 0.625, 0.8125, 0.625, 0.875, 0.5938, 0.875, 0.5938, 0.8125, 0.625, 0.875, 0.625, 0.9375, 0.5938, 0.9375, 0.5938, 0.875, 0.6562, 0.5, 0.6562, 0.5625, 0.625, 0.5625, 0.625, 0.5, 0.6562, 0.5625, 0.6562, 0.625, 0.625, 0.625, 0.625, 0.5625, 0.6562, 0.625, 0.6563, 0.6875, 0.625, 0.6875, 0.625, 0.625, 0.6563, 0.6875, 0.6563, 0.75, 0.625, 0.75, 0.625, 0.6875, 0.6563, 0.75, 0.6562, 0.8125, 0.625, 0.8125, 0.625, 0.75, 0.6562, 0.8125, 0.6562, 0.875, 0.625, 0.875, 0.625, 0.8125, 0.6562, 0.875, 0.6562, 0.9375, 0.625, 0.9375, 0.625, 0.875, 0.6875, 0.5, 0.6875, 0.5625, 0.6562, 0.5625, 0.6562, 0.5, 0.6875, 0.5625, 0.6875, 0.625, 0.6562, 0.625, 0.6562, 0.5625, 0.6875, 0.625, 0.6875, 0.6875, 0.6563, 0.6875, 0.6562, 0.625, 0.6875, 0.6875, 0.6875, 0.75, 0.6563, 0.75, 0.6563, 0.6875, 0.6875, 0.75, 0.6875, 0.8125, 0.6562, 0.8125, 0.6563, 0.75, 0.6875, 0.8125, 0.6875, 0.875, 0.6562, 0.875, 0.6562, 0.8125, 0.6875, 0.875, 0.6875, 0.9375, 0.6562, 0.9375, 0.6562, 0.875, 0.7188, 0.5, 0.7188, 0.5625, 0.6875, 0.5625, 0.6875, 0.5, 0.7188, 0.5625, 0.7188, 0.625, 0.6875, 0.625, 0.6875, 0.5625, 0.7188, 0.625, 0.7188, 0.6875, 0.6875, 0.6875, 0.6875, 0.625, 0.7188, 0.6875, 0.7188, 0.75, 0.6875, 0.75, 0.6875, 0.6875, 0.7188, 0.75, 0.7188, 0.8125, 0.6875, 0.8125, 0.6875, 0.75, 0.7188, 0.8125, 0.7188, 0.875, 0.6875, 0.875, 0.6875, 0.8125, 0.7188, 0.875, 0.7188, 0.9375, 0.6875, 0.9375, 0.6875, 0.875, 0.75, 0.5, 0.75, 0.5625, 0.7188, 0.5625, 0.7188, 0.5, 0.75, 0.5625, 0.75, 0.625, 0.7188, 0.625, 0.7188, 0.5625, 0.75, 0.625, 0.75, 0.6875, 0.7188, 0.6875, 0.7188, 0.625, 0.75, 0.6875, 0.75, 0.75, 0.7188, 0.75, 0.7188, 0.6875, 0.75, 0.75, 0.75, 0.8125, 0.7188, 0.8125, 0.7188, 0.75, 0.75, 0.8125, 0.75, 0.875, 0.7188, 0.875, 0.7188, 0.8125, 0.75, 0.875, 0.75, 0.9375, 0.7188, 0.9375, 0.7188, 0.875, 0.7812, 0.5, 0.7812, 0.5625, 0.75, 0.5625, 0.75, 0.5, 0.7812, 0.5625, 0.7812, 0.625, 0.75, 0.625, 0.75, 0.5625, 0.7812, 0.625, 0.7812, 0.6875, 0.75, 0.6875, 0.75, 0.625, 0.7812, 0.6875, 0.7812, 0.75, 0.75, 0.75, 0.75, 0.6875, 0.7812, 0.75, 0.7812, 0.8125, 0.75, 0.8125, 0.75, 0.75, 0.7812, 0.8125, 0.7812, 0.875, 0.75, 0.875, 0.75, 0.8125, 0.7812, 0.875, 0.7812, 0.9375, 0.75, 0.9375, 0.75, 0.875, 0.8125, 0.5, 0.8125, 0.5625, 0.7812, 0.5625, 0.7812, 0.5, 0.8125, 0.5625, 0.8125, 0.625, 0.7812, 0.625, 0.7812, 0.5625, 0.8125, 0.625, 0.8125, 0.6875, 0.7812, 0.6875, 0.7812, 0.625, 0.8125, 0.6875, 0.8125, 0.75, 0.7812, 0.75, 0.7812, 0.6875, 0.8125, 0.75, 0.8125, 0.8125, 0.7812, 0.8125, 0.7812, 0.75, 0.8125, 0.8125, 0.8125, 0.875, 0.7812, 0.875, 0.7812, 0.8125, 0.8125, 0.875, 0.8125, 0.9375, 0.7812, 0.9375, 0.7812, 0.875, 0.8438, 0.5, 0.8438, 0.5625, 0.8125, 0.5625, 0.8125, 0.5, 0.8438, 0.5625, 0.8437, 0.625, 0.8125, 0.625, 0.8125, 0.5625, 0.8437, 0.625, 0.8438, 0.6875, 0.8125, 0.6875, 0.8125, 0.625, 0.8438, 0.6875, 0.8438, 0.75, 0.8125, 0.75, 0.8125, 0.6875, 0.8438, 0.75, 0.8438, 0.8125, 0.8125, 0.8125, 0.8125, 0.75, 0.8438, 0.8125, 0.8438, 0.875, 0.8125, 0.875, 0.8125, 0.8125, 0.8438, 0.875, 0.8438, 0.9375, 0.8125, 0.9375, 0.8125, 0.875, 0.875, 0.5, 0.875, 0.5625, 0.8438, 0.5625, 0.8438, 0.5, 0.875, 0.5625, 0.875, 0.625, 0.8437, 0.625, 0.8438, 0.5625, 0.875, 0.625, 0.875, 0.6875, 0.8438, 0.6875, 0.8437, 0.625, 0.875, 0.6875, 0.875, 0.75, 0.8438, 0.75, 0.8438, 0.6875, 0.875, 0.75, 0.875, 0.8125, 0.8438, 0.8125, 0.8438, 0.75, 0.875, 0.8125, 0.875, 0.875, 0.8438, 0.875, 0.8438, 0.8125, 0.875, 0.875, 0.875, 0.9375, 0.8438, 0.9375, 0.8438, 0.875, 0.9062, 0.5, 0.9062, 0.5625, 0.875, 0.5625, 0.875, 0.5, 0.9062, 0.5625, 0.9062, 0.625, 0.875, 0.625, 0.875, 0.5625, 0.9062, 0.625, 0.9062, 0.6875, 0.875, 0.6875, 0.875, 0.625, 0.9062, 0.6875, 0.9062, 0.75, 0.875, 0.75, 0.875, 0.6875, 0.9062, 0.75, 0.9062, 0.8125, 0.875, 0.8125, 0.875, 0.75, 0.9062, 0.8125, 0.9062, 0.875, 0.875, 0.875, 0.875, 0.8125, 0.9062, 0.875, 0.9062, 0.9375, 0.875, 0.9375, 0.875, 0.875, 0.9375, 0.5, 0.9375, 0.5625, 0.9062, 0.5625, 0.9062, 0.5, 0.9375, 0.5625, 0.9375, 0.625, 0.9062, 0.625, 0.9062, 0.5625, 0.9375, 0.625, 0.9375, 0.6875, 0.9062, 0.6875, 0.9062, 0.625, 0.9375, 0.6875, 0.9375, 0.75, 0.9062, 0.75, 0.9062, 0.6875, 0.9375, 0.75, 0.9375, 0.8125, 0.9062, 0.8125, 0.9062, 0.75, 0.9375, 0.8125, 0.9375, 0.875, 0.9062, 0.875, 0.9062, 0.8125, 0.9375, 0.875, 0.9375, 0.9375, 0.9062, 0.9375, 0.9062, 0.875, 0.9688, 0.5, 0.9688, 0.5625, 0.9375, 0.5625, 0.9375, 0.5, 0.9688, 0.5625, 0.9688, 0.625, 0.9375, 0.625, 0.9375, 0.5625, 0.9688, 0.625, 0.9688, 0.6875, 0.9375, 0.6875, 0.9375, 0.625, 0.9688, 0.6875, 0.9688, 0.75, 0.9375, 0.75, 0.9375, 0.6875, 0.9688, 0.75, 0.9688, 0.8125, 0.9375, 0.8125, 0.9375, 0.75, 0.9688, 0.8125, 0.9688, 0.875, 0.9375, 0.875, 0.9375, 0.8125, 0.9688, 0.875, 0.9688, 0.9375, 0.9375, 0.9375, 0.9375, 0.875, 1.0, 0.5, 1.0, 0.5625, 0.9688, 0.5625, 0.9688, 0.5, 1.0, 0.5625, 1.0, 0.625, 0.9688, 0.625, 0.9688, 0.5625, 1.0, 0.625, 1.0, 0.6875, 0.9688, 0.6875, 0.9688, 0.625, 1.0, 0.6875, 1.0, 0.75, 0.9688, 0.75, 0.9688, 0.6875, 1.0, 0.75, 1.0, 0.8125, 0.9688, 0.8125, 0.9688, 0.75, 1.0, 0.8125, 1.0, 0.875, 0.9688, 0.875, 0.9688, 0.8125, 1.0, 0.875, 1.0, 0.9375, 0.9688, 0.9375, 0.9688, 0.875, 0.625, 1.0, 0.6562, 1.0, 0.6562, 1.0, 0.625, 1.0, 0.7812, 1.0, 0.8125, 1.0, 0.8125, 1.0, 0.7812, 1.0, 0.5, 1.0, 0.5312, 1.0, 0.5312, 1.0, 0.5, 1.0, 0.2188, 1.0, 0.25, 1.0, 0.25, 1.0, 0.2188, 1.0, 0.9062, 1.0, 0.9375, 1.0, 0.9375, 1.0, 0.9062, 1.0, 0.625, 1.0, 0.6562, 1.0, 0.6562, 1.0, 0.625, 1.0, 0.3438, 1.0, 0.375, 1.0, 0.375, 1.0, 0.3438, 1.0, 0.0625, 1.0, 0.09375, 1.0, 0.09375, 1.0, 0.0625, 1.0, 0.75, 1.0, 0.7812, 1.0, 0.7812, 1.0, 0.75, 1.0, 0.4688, 1.0, 0.5, 1.0, 0.5, 1.0, 0.4688, 1.0, 0.1875, 1.0, 0.2188, 1.0, 0.2188, 1.0, 0.1875, 1.0, 0.875, 1.0, 0.9062, 1.0, 0.9062, 1.0, 0.875, 1.0, 0.5938, 1.0, 0.625, 1.0, 0.625, 1.0, 0.5938, 1.0, 0.3125, 1.0, 0.3438, 1.0, 0.3438, 1.0, 0.3125, 1.0, 0.03125, 1.0, 0.0625, 1.0, 0.0625, 1.0, 0.03125, 1.0, 0.7188, 1.0, 0.75, 1.0, 0.75, 1.0, 0.7188, 1.0, 0.4375, 1.0, 0.4688, 1.0, 0.4688, 1.0, 0.4375, 1.0, 0.1562, 1.0, 0.1875, 1.0, 0.1875, 1.0, 0.1562, 1.0, 0.8438, 1.0, 0.875, 1.0, 0.875, 1.0, 0.8438, 1.0, 0.5625, 1.0, 0.5938, 1.0, 0.5938, 1.0, 0.5625, 1.0, 0.2812, 1.0, 0.3125, 1.0, 0.3125, 1.0, 0.2812, 1.0, 0.9688, 1.0, 1.0, 1.0, 1.0, 1.0, 0.9688, 1.0, 0.0, 1.0, 0.03125, 1.0, 0.03125, 1.0, 0.0, 1.0, 0.6875, 1.0, 0.7188, 1.0, 0.7188, 1.0, 0.6875, 1.0, 0.4062, 1.0, 0.4375, 1.0, 0.4375, 1.0, 0.4062, 1.0, 0.125, 1.0, 0.1562, 1.0, 0.1562, 1.0, 0.125, 1.0, 0.8125, 1.0, 0.8438, 1.0, 0.8438, 1.0, 0.8125, 1.0, 0.5312, 1.0, 0.5625, 1.0, 0.5625, 1.0, 0.5312, 1.0, 0.25, 1.0, 0.2812, 1.0, 0.2812, 1.0, 0.25, 1.0, 0.9375, 1.0, 0.9688, 1.0, 0.9688, 1.0, 0.9375, 1.0, 0.6562, 1.0, 0.6875, 1.0, 0.6875, 1.0, 0.6562, 1.0, 0.375, 1.0, 0.4062, 1.0, 0.4062, 1.0, 0.375, 1.0, 0.2968, 0.4854, 0.25, 0.49, 0.2032, 0.4854, 0.1582, 0.4717, 0.1167, 0.4496, 0.08029, 0.4197, 0.05045, 0.3833, 0.02827, 0.3418, 0.01461, 0.2968, 0.01, 0.25, 0.01461, 0.2032, 0.02827, 0.1582, 0.05045, 0.1167, 0.08029, 0.08029, 0.1167, 0.05045, 0.1582, 0.02827, 0.2032, 0.01461, 0.25, 0.01, 0.2968, 0.01461, 0.3418, 0.02827, 0.3833, 0.05045, 0.4197, 0.08029, 0.4496, 0.1167, 0.4717, 0.1582, 0.4854, 0.2032, 0.49, 0.25, 0.4854, 0.2968, 0.4717, 0.3418, 0.4496, 0.3833, 0.4197, 0.4197, 0.3833, 0.4496, 0.3418, 0.4717, 0.1875, 1.0, 0.2188, 1.0, 0.2188, 1.0, 0.1875, 1.0, 0.5938, 1.0, 0.625, 1.0, 0.625, 1.0, 0.5938, 1.0, 0.1562, 1.0, 0.1875, 1.0, 0.1875, 1.0, 0.1562, 1.0, 0.5625, 1.0, 0.5938, 1.0, 0.5938, 1.0, 0.5625, 1.0, 0.9688, 1.0, 1.0, 1.0, 1.0, 1.0, 0.9688, 1.0, 0.125, 1.0, 0.1562, 1.0, 0.1562, 1.0, 0.125, 1.0, 0.5312, 1.0, 0.5625, 1.0, 0.5625, 1.0, 0.5312, 1.0, 0.9375, 1.0, 0.9688, 1.0, 0.9688, 1.0, 0.9375, 1.0, 0.09375, 1.0, 0.125, 1.0, 0.125, 1.0, 0.09375, 1.0, 0.5, 1.0, 0.5312, 1.0, 0.5312, 1.0, 0.5, 1.0, 0.9062, 1.0, 0.9375, 1.0, 0.9375, 1.0, 0.9062, 1.0, 0.0625, 1.0, 0.09375, 1.0, 0.09375, 1.0, 0.0625, 1.0, 0.4688, 1.0, 0.5, 1.0, 0.5, 1.0, 0.4688, 1.0, 0.875, 1.0, 0.9062, 1.0, 0.9062, 1.0, 0.875, 1.0, 0.03125, 1.0, 0.0625, 1.0, 0.0625, 1.0, 0.03125, 1.0, 0.4375, 1.0, 0.4688, 1.0, 0.4688, 1.0, 0.4375, 1.0, 0.8438, 1.0, 0.875, 1.0, 0.875, 1.0, 0.8438, 1.0, 0.0, 1.0, 0.03125, 1.0, 0.03125, 1.0, 0.0, 1.0, 0.4062, 1.0, 0.4375, 1.0, 0.4375, 1.0, 0.4062, 1.0, 0.8125, 1.0, 0.8438, 1.0, 0.8438, 1.0, 0.8125, 1.0, 0.375, 1.0, 0.4062, 1.0, 0.4062, 1.0, 0.375, 1.0, 0.7812, 1.0, 0.8125, 1.0, 0.8125, 1.0, 0.7812, 1.0, 0.3438, 1.0, 0.375, 1.0, 0.375, 1.0, 0.3438, 1.0, 0.75, 1.0, 0.7812, 1.0, 0.7812, 1.0, 0.75, 1.0, 0.3125, 1.0, 0.3438, 1.0, 0.3438, 1.0, 0.3125, 1.0, 0.7188, 1.0, 0.75, 1.0, 0.75, 1.0, 0.7188, 1.0, 0.2812, 1.0, 0.3125, 1.0, 0.3125, 1.0, 0.2812, 1.0, 0.6875, 1.0, 0.7188, 1.0, 0.7188, 1.0, 0.6875, 1.0, 0.25, 1.0, 0.2812, 1.0, 0.2812, 1.0, 0.25, 1.0, 0.6562, 1.0, 0.6875, 1.0, 0.6875, 1.0, 0.6562, 1.0, 0.2188, 1.0, 0.25, 1.0, 0.25, 1.0, 0.2188, 1.0])
me_cylinder_001.use_remesh_fix_poles = True
me_cylinder_001.use_remesh_preserve_attributes = False
me_cylinder_001.use_mirror_vertex_groups = False
me_cylinder_001.update()

# ---- objects
ob_light = bpy.data.objects.new('Light', light_light)
ob_camera = bpy.data.objects.new('Camera', cam_camera)
ob_cylinder = bpy.data.objects.new('Cylinder', me_cylinder)
ob_cylinder_001 = bpy.data.objects.new('Cylinder.001', me_cylinder_001)

# ---- transforms, parenting, visibility, modifiers, constraints
ob_light.location = (4.076, 1.005, 5.904)
ob_light.rotation_euler = (0.6503, 0.05522, 1.866)
ob_light.lock_rotations_4d = False
ob_light.empty_display_type = 'ARROWS'
ob_light.color = (0.0, 0.0, 0.0, 0.0)
ob_light.lineart.crease_threshold = 0.0
ob_camera.location = (7.359, -6.926, 4.958)
ob_camera.rotation_euler = (1.109, 0.0, 0.8149)
ob_camera.lock_rotations_4d = False
ob_camera.empty_display_type = 'ARROWS'
ob_camera.color = (0.0, 0.0, 0.0, 0.0)
ob_camera.display_type = 'WIRE'
ob_camera.lineart.crease_threshold = 0.0
ob_cylinder.location = (0.0, 0.0, 0.0)
ob_cylinder.lineart.crease_threshold = 0.0
_m = ob_cylinder.modifiers.new('Bevel', 'BEVEL')
_m.width = 1.4
_m.width_pct = 1.4
_m.limit_method = 'NONE'
ob_cylinder_001.location = (0.0, 0.0, 0.0)
ob_cylinder_001.scale = (0.1303, 0.1303, 0.1303)
ob_cylinder_001.lineart.crease_threshold = 0.0

# ---- collection membership
col_collection.objects.link(ob_light)
col_collection.objects.link(ob_camera)
col_collection.objects.link(ob_cylinder)
col_collection.objects.link(ob_cylinder_001)

# ---- scene / render settings (as saved in the file)
scene.camera = ob_camera
scene.frame_start = 1; scene.frame_end = 250; scene.frame_set(1)
scene.render.engine = 'BLENDER_EEVEE_NEXT'
scene.cycles.use_denoising = False
scene.cycles.samples = 128
scene.cycles.sampling_pattern = 'TABULATED_SOBOL'
scene.cycles.use_adaptive_sampling = False
scene.cycles.use_light_tree = False
scene.view_settings.view_transform = 'Filmic'
bpy.context.view_layer.update()
